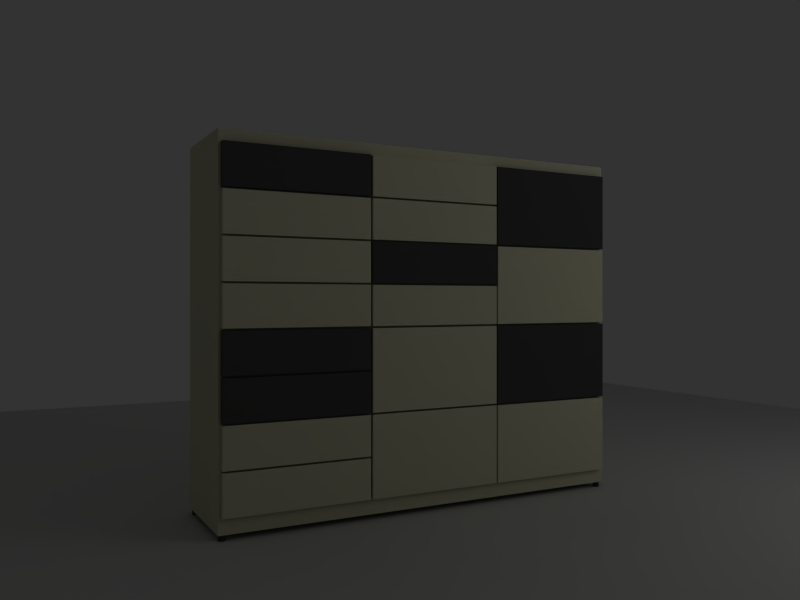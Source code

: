 # Source: office_box.blend  (saved by Blender 2.43.0; exported with 4.5.12 LTS)
import bpy
from mathutils import Matrix  # noqa: F401  (used for matrix-valued properties, if any)

bpy.ops.wm.read_factory_settings(use_empty=True)
scene = bpy.context.scene
scene.name = 'Scene'

# ---- collections
col_collection_1 = bpy.data.collections.new('Collection 1'); scene.collection.children.link(col_collection_1)
col_collection_5 = bpy.data.collections.new('Collection 5'); scene.collection.children.link(col_collection_5)
col_collection_5.hide_render = True
col_collection_5.hide_viewport = True

# ---- materials (node trees are filled in below, after node groups)
mat_emit = bpy.data.materials.new('emit')
mat_emit.alpha_threshold = 0.0
mat_emit.diffuse_color = (1.0, 1.0, 1.0, 1.0)
mat_emit.roughness = 0.5
mat_emit.specular_intensity = 0.0
mat_emit.line_color = (0.0, 0.0, 0.0, 1.0)
mat_armario_beige_001 = bpy.data.materials.new('armario_beige.001')
mat_armario_beige_001.alpha_threshold = 0.0
mat_armario_beige_001.preview_render_type = 'FLAT'
mat_armario_beige_001.diffuse_color = (0.851, 0.848, 0.7107, 1.0)
mat_armario_beige_001.roughness = 0.5
mat_armario_beige_001.specular_intensity = 1.13
mat_armario_beige_001.line_color = (0.0, 0.0, 0.0, 1.0)
mat_plastico_negro_002 = bpy.data.materials.new('plastico_negro.002')
mat_plastico_negro_002.alpha_threshold = 0.0
mat_plastico_negro_002.diffuse_color = (0.1828, 0.1828, 0.1828, 1.0)
mat_plastico_negro_002.roughness = 0.5
mat_plastico_negro_002.specular_intensity = 0.252
mat_plastico_negro_002.line_color = (0.0, 0.0, 0.0, 1.0)
mat_taronja = bpy.data.materials.new('taronja')
mat_taronja.alpha_threshold = 0.0
mat_taronja.preview_render_type = 'FLAT'
mat_taronja.diffuse_color = (0.2294, 0.2294, 0.2294, 1.0)
mat_taronja.roughness = 0.5
mat_taronja.specular_intensity = 1.536
mat_taronja.line_color = (0.0, 0.0, 0.0, 1.0)
mat_cristal_limpio = bpy.data.materials.new('cristal_limpio')
mat_cristal_limpio.alpha_threshold = 0.0
mat_cristal_limpio.preview_render_type = 'FLAT'
mat_cristal_limpio.diffuse_color = (0.0, 0.0, 0.0, 1.0)
mat_cristal_limpio.roughness = 0.5
mat_cristal_limpio.specular_intensity = 0.2131
mat_alumain = bpy.data.materials.new('alumain')
mat_alumain.alpha_threshold = 0.0
mat_alumain.preview_render_type = 'FLAT'
mat_alumain.diffuse_color = (0.7065, 0.7065, 0.7065, 1.0)
mat_alumain.roughness = 0.5
mat_alumain.specular_intensity = 0.8273
mat_alumain.line_color = (0.0, 0.0, 0.0, 1.0)

# ---- material node trees

# ---- world
world_world = bpy.data.worlds.new('World'); scene.world = world_world
world_world.color = (0.1988, 0.1988, 0.1988)
world_world.use_sun_shadow = False
world_world.sun_shadow_jitter_overblur = 0.0
world_world.cycles.sampling_method = 'MANUAL'
world_world.cycles.sample_map_resolution = 256

# ---- cameras
cam_camera_005 = bpy.data.cameras.new('Camera.005')
cam_camera_005.passepartout_alpha = 0.2
cam_camera_005.clip_end = 100.0
cam_camera_005.lens = 35.0
cam_camera_005.show_passepartout = False
cam_camera_005.show_safe_areas = True
cam_camera_005.dof.focus_distance = 0.0
cam_camera_005.dof.aperture_fstop = 128.0

# ---- lights
light_lamp_014 = bpy.data.lights.new('Lamp.014', 'POINT')
light_lamp_014.transmission_factor = 0.0
light_lamp_014.energy = 50.0
light_lamp_014.shadow_buffer_clip_start = 0.5
light_lamp_014.shadow_soft_size = 1.0
light_lamp_014.shadow_maximum_resolution = 0.006
light_lamp_014.use_absolute_resolution = True
light_lamp_014.cycles.use_multiple_importance_sampling = False

# ---- meshes
me_plane_026 = bpy.data.meshes.new('Plane.026')
me_plane_026.from_pydata([(1.698, 1.698, 4.425e-15), (1.698, -1.698, 1.485e-07), (-1.698, -1.698, -2.213e-14), (-1.698, 1.698, -1.485e-07), (-1.091e-08, -1.698, 0.2497), (1.698, -2.275e-07, 0.2497), (3.467e-07, 1.698, 0.2497), (-1.698, 3.685e-07, 0.2497), (1.566e-07, 8.186e-08, 0.5092), (0.8492, -1.698, 0.1144), (-0.8492, -1.698, 0.1144), (1.698, 0.8492, 0.1144), (1.698, -0.8492, 0.1144), (0.8492, 1.698, 0.1144), (-0.8492, 1.698, 0.1144), (-1.698, -0.8492, 0.1144), (-1.698, 0.8492, 0.1144), (0.8492, -6.937e-08, 0.4583), (6.937e-08, -0.8492, 0.4583), (-0.8492, 2.287e-07, 0.4583), (2.482e-07, 0.8492, 0.4583), (0.8492, -0.8492, 0.401), (-0.8492, -0.8492, 0.401), (0.8492, 0.8492, 0.401), (-0.8492, 0.8492, 0.401)], [], [(9, 21, 12, 1), (4, 18, 21, 9), (21, 17, 5, 12), (18, 8, 17, 21), (10, 22, 18, 4), (2, 15, 22, 10), (22, 19, 8, 18), (15, 7, 19, 22), (17, 23, 11, 5), (8, 20, 23, 17), (0, 11, 23, 13), (20, 6, 13, 23), (19, 24, 20, 8), (7, 16, 24, 19), (24, 14, 6, 20), (16, 3, 14, 24)])
me_plane_026.materials.append(mat_emit)
me_plane_026.use_remesh_preserve_volume = False
me_plane_026.use_remesh_preserve_attributes = False
me_plane_026.use_mirror_vertex_groups = False
me_plane_026.update()
me_plane_010 = bpy.data.meshes.new('Plane.010')
me_plane_010.from_pydata([(47.83, 47.83, 0.0), (47.83, -47.83, 0.0), (-47.83, -47.83, 0.0), (-47.83, 47.83, 0.0)], [], [(0, 3, 2, 1)])
me_plane_010.use_remesh_preserve_volume = False
me_plane_010.use_remesh_preserve_attributes = False
me_plane_010.use_mirror_vertex_groups = False
me_plane_010.update()
me_cube_161 = bpy.data.meshes.new('Cube.161')
me_cube_161.from_pydata([(-0.9663, -0.6773, -0.009141), (-0.9628, -0.6773, -0.01435), (-0.9616, -0.6773, -0.0205), (-0.9628, -0.6773, -0.02665), (-0.9663, -0.6773, -0.03187), (-0.9715, -0.6773, -0.03535), (-0.9777, -0.6773, -0.03657), (-0.9838, -0.6773, -0.03535), (-0.989, -0.6773, -0.03187), (-0.9925, -0.6773, -0.02665), (-0.9938, -0.6773, -0.0205), (-0.9925, -0.6773, -0.01435), (-0.989, -0.6773, -0.009141), (-0.9838, -0.6773, -0.005658), (-0.9777, -0.6773, -0.004435), (-0.9715, -0.6773, -0.005658), (-0.9663, -0.6449, -0.009141), (-0.9628, -0.6449, -0.01435), (-0.9616, -0.6449, -0.0205), (-0.9628, -0.6449, -0.02665), (-0.9663, -0.6449, -0.03187), (-0.9715, -0.6449, -0.03535), (-0.9777, -0.6449, -0.03657), (-0.9838, -0.6449, -0.03535), (-0.989, -0.6449, -0.03187), (-0.9925, -0.6449, -0.02665), (-0.9938, -0.6449, -0.0205), (-0.9925, -0.6449, -0.01435), (-0.989, -0.6449, -0.009141), (-0.9838, -0.6449, -0.005658), (-0.9777, -0.6449, -0.004435), (-0.9715, -0.6449, -0.005658), (1.091, -0.6449, -0.005658), (1.097, -0.6449, -0.004435), (1.103, -0.6449, -0.005658), (1.109, -0.6449, -0.009141), (1.112, -0.6449, -0.01435), (1.113, -0.6449, -0.0205), (1.112, -0.6449, -0.02665), (1.109, -0.6449, -0.03187), (1.103, -0.6449, -0.03535), (1.097, -0.6449, -0.03657), (1.091, -0.6449, -0.03535), (1.086, -0.6449, -0.03187), (1.082, -0.6449, -0.02665), (1.081, -0.6449, -0.0205), (1.082, -0.6449, -0.01435), (1.086, -0.6449, -0.009141), (1.091, -0.6773, -0.005658), (1.097, -0.6773, -0.004435), (1.103, -0.6773, -0.005658), (1.109, -0.6773, -0.009141), (1.112, -0.6773, -0.01435), (1.113, -0.6773, -0.0205), (1.112, -0.6773, -0.02665), (1.109, -0.6773, -0.03187), (1.103, -0.6773, -0.03535), (1.097, -0.6773, -0.03657), (1.091, -0.6773, -0.03535), (1.086, -0.6773, -0.03187), (1.082, -0.6773, -0.02665), (1.081, -0.6773, -0.0205), (1.082, -0.6773, -0.01435), (1.086, -0.6773, -0.009141), (1.086, -0.6773, -0.4976), (1.082, -0.6773, -0.4924), (1.081, -0.6773, -0.4863), (1.082, -0.6773, -0.4801), (1.086, -0.6773, -0.4749), (1.091, -0.6773, -0.4714), (1.097, -0.6773, -0.4702), (1.103, -0.6773, -0.4714), (1.109, -0.6773, -0.4749), (1.112, -0.6773, -0.4801), (1.113, -0.6773, -0.4863), (1.112, -0.6773, -0.4924), (1.109, -0.6773, -0.4976), (1.103, -0.6773, -0.5011), (1.097, -0.6773, -0.5023), (1.091, -0.6773, -0.5011), (1.086, -0.6449, -0.4976), (1.082, -0.6449, -0.4924), (1.081, -0.6449, -0.4863), (1.082, -0.6449, -0.4801), (1.086, -0.6449, -0.4749), (1.091, -0.6449, -0.4714), (1.097, -0.6449, -0.4702), (1.103, -0.6449, -0.4714), (1.109, -0.6449, -0.4749), (1.112, -0.6449, -0.4801), (1.113, -0.6449, -0.4863), (1.112, -0.6449, -0.4924), (1.109, -0.6449, -0.4976), (1.103, -0.6449, -0.5011), (1.097, -0.6449, -0.5023), (1.091, -0.6449, -0.5011), (-0.9715, -0.6449, -0.5011), (-0.9777, -0.6449, -0.5023), (-0.9838, -0.6449, -0.5011), (-0.989, -0.6449, -0.4976), (-0.9925, -0.6449, -0.4924), (-0.9938, -0.6449, -0.4863), (-0.9925, -0.6449, -0.4801), (-0.989, -0.6449, -0.4749), (-0.9838, -0.6449, -0.4714), (-0.9777, -0.6449, -0.4702), (-0.9715, -0.6449, -0.4714), (-0.9663, -0.6449, -0.4749), (-0.9628, -0.6449, -0.4801), (-0.9616, -0.6449, -0.4863), (-0.9628, -0.6449, -0.4924), (-0.9663, -0.6449, -0.4976), (-0.9715, -0.6773, -0.5011), (-0.9777, -0.6773, -0.5023), (-0.9838, -0.6773, -0.5011), (-0.989, -0.6773, -0.4976), (-0.9925, -0.6773, -0.4924), (-0.9938, -0.6773, -0.4863), (-0.9925, -0.6773, -0.4801), (-0.989, -0.6773, -0.4749), (-0.9838, -0.6773, -0.4714), (-0.9777, -0.6773, -0.4702), (-0.9715, -0.6773, -0.4714), (-0.9663, -0.6773, -0.4749), (-0.9628, -0.6773, -0.4801), (-0.9616, -0.6773, -0.4863), (-0.9628, -0.6773, -0.4924), (-0.9663, -0.6773, -0.4976), (1.118, 1.07, -0.5069), (1.118, -0.6511, -0.5069), (-0.998, -0.6511, -0.5069), (-0.998, 1.07, -0.5069), (1.118, 1.07, 0.0001837), (-0.998, 1.07, 0.0001837), (-0.998, -0.6511, 0.0001837), (1.118, -0.6511, 0.0001837), (1.12, 1.07, -0.505), (1.12, 1.07, -0.001769), (1.12, -0.6511, -0.001769), (1.12, -0.6511, -0.505), (1.118, -0.6531, -0.505), (1.118, -0.6531, -0.001769), (-0.998, -0.6531, -0.001769), (-0.998, -0.6531, -0.505), (-1.0, -0.6511, -0.505), (-1.0, -0.6511, -0.001769), (-1.0, 1.07, -0.001769), (-1.0, 1.07, -0.505), (1.118, 1.072, -0.001769), (1.118, 1.072, -0.505), (-0.998, 1.072, -0.505), (-0.998, 1.072, -0.001769), (-0.9856, -0.5751, 0.001052), (-0.9856, -0.3865, 0.001052), (-0.2971, -0.3865, 0.001052), (-0.2971, -0.5751, 0.001052), (-0.2971, -0.3865, 0.02808), (-0.9856, -0.3865, 0.02808), (-0.9856, -0.5751, 0.02808), (-0.2971, -0.5751, 0.02808), (-0.2952, -0.3865, 0.003005), (-0.2952, -0.3865, 0.02613), (-0.2952, -0.5751, 0.02613), (-0.2952, -0.5751, 0.003005), (-0.2971, -0.577, 0.003005), (-0.2971, -0.577, 0.02613), (-0.9856, -0.577, 0.02613), (-0.9856, -0.577, 0.003005), (-0.9875, -0.5751, 0.003005), (-0.9875, -0.5751, 0.02613), (-0.9875, -0.3865, 0.02613), (-0.9875, -0.3865, 0.003005), (-0.9856, -0.3846, 0.003005), (-0.9856, -0.3846, 0.02613), (-0.2971, -0.3846, 0.02613), (-0.2971, -0.3846, 0.003005), (-0.9856, -0.1846, 0.003005), (-0.9856, -0.1846, 0.02613), (-0.2971, -0.1846, 0.02613), (-0.2971, -0.1846, 0.003005), (-0.9875, -0.3751, 0.003005), (-0.9875, -0.3751, 0.02613), (-0.9875, -0.1866, 0.02613), (-0.9875, -0.1866, 0.003005), (-0.2971, -0.3771, 0.003005), (-0.2971, -0.3771, 0.02613), (-0.9856, -0.3771, 0.02613), (-0.9856, -0.3771, 0.003005), (-0.2952, -0.1866, 0.003005), (-0.2952, -0.1866, 0.02613), (-0.2952, -0.3751, 0.02613), (-0.2952, -0.3751, 0.003005), (-0.2971, -0.1866, 0.02808), (-0.9856, -0.1866, 0.02808), (-0.9856, -0.3751, 0.02808), (-0.2971, -0.3751, 0.02808), (-0.9856, -0.3751, 0.001052), (-0.9856, -0.1866, 0.001052), (-0.2971, -0.1866, 0.001052), (-0.2971, -0.3751, 0.001052), (-0.9856, 0.0247, 0.001052), (-0.9856, 0.2133, 0.001052), (-0.2971, 0.2133, 0.001052), (-0.2971, 0.0247, 0.001052), (-0.2971, 0.2133, 0.02808), (-0.9856, 0.2133, 0.02808), (-0.9856, 0.0247, 0.02808), (-0.2971, 0.0247, 0.02808), (-0.2952, 0.2133, 0.003005), (-0.2952, 0.2133, 0.02613), (-0.2952, 0.0247, 0.02613), (-0.2952, 0.0247, 0.003005), (-0.2971, 0.02275, 0.003005), (-0.2971, 0.02275, 0.02613), (-0.9856, 0.02275, 0.02613), (-0.9856, 0.02275, 0.003005), (-0.9875, 0.0247, 0.003005), (-0.9875, 0.0247, 0.02613), (-0.9875, 0.2133, 0.02613), (-0.9875, 0.2133, 0.003005), (-0.9856, 0.2152, 0.003005), (-0.9856, 0.2152, 0.02613), (-0.2971, 0.2152, 0.02613), (-0.2971, 0.2152, 0.003005), (-0.9856, 0.01529, 0.003005), (-0.9856, 0.01529, 0.02613), (-0.2971, 0.01529, 0.02613), (-0.2971, 0.01529, 0.003005), (-0.9875, -0.1752, 0.003005), (-0.9875, -0.1752, 0.02613), (-0.9875, 0.01334, 0.02613), (-0.9875, 0.01334, 0.003005), (-0.2971, -0.1772, 0.003005), (-0.2971, -0.1772, 0.02613), (-0.9856, -0.1772, 0.02613), (-0.9856, -0.1772, 0.003005), (-0.2952, 0.01334, 0.003005), (-0.2952, 0.01334, 0.02613), (-0.2952, -0.1752, 0.02613), (-0.2952, -0.1752, 0.003005), (-0.2971, 0.01334, 0.02808), (-0.9856, 0.01334, 0.02808), (-0.9856, -0.1752, 0.02808), (-0.2971, -0.1752, 0.02808), (-0.9856, -0.1752, 0.001052), (-0.9856, 0.01334, 0.001052), (-0.2971, 0.01334, 0.001052), (-0.2971, -0.1752, 0.001052), (-0.9856, 0.6246, 0.001052), (-0.9856, 0.8132, 0.001052), (-0.2971, 0.8132, 0.001052), (-0.2971, 0.6246, 0.001052), (-0.2971, 0.8132, 0.02808), (-0.9856, 0.8132, 0.02808), (-0.9856, 0.6246, 0.02808), (-0.2971, 0.6246, 0.02808), (-0.2952, 0.8132, 0.003005), (-0.2952, 0.8132, 0.02613), (-0.2952, 0.6246, 0.02613), (-0.2952, 0.6246, 0.003005), (-0.2971, 0.6226, 0.003005), (-0.2971, 0.6226, 0.02613), (-0.9856, 0.6226, 0.02613), (-0.9856, 0.6226, 0.003005), (-0.9875, 0.6246, 0.003005), (-0.9875, 0.6246, 0.02613), (-0.9875, 0.8132, 0.02613), (-0.9875, 0.8132, 0.003005), (-0.9856, 0.8151, 0.003005), (-0.9856, 0.8151, 0.02613), (-0.2971, 0.8151, 0.02613), (-0.2971, 0.8151, 0.003005), (-0.9856, 1.015, 0.003005), (-0.9856, 1.015, 0.02613), (-0.2971, 1.015, 0.02613), (-0.2971, 1.015, 0.003005), (-0.9875, 0.8245, 0.003005), (-0.9875, 0.8245, 0.02613), (-0.9875, 1.013, 0.02613), (-0.9875, 1.013, 0.003005), (-0.2971, 0.8226, 0.003005), (-0.2971, 0.8226, 0.02613), (-0.9856, 0.8226, 0.02613), (-0.9856, 0.8226, 0.003005), (-0.2952, 1.013, 0.003005), (-0.2952, 1.013, 0.02613), (-0.2952, 0.8245, 0.02613), (-0.2952, 0.8245, 0.003005), (-0.2971, 1.013, 0.02808), (-0.9856, 1.013, 0.02808), (-0.9856, 0.8245, 0.02808), (-0.2971, 0.8245, 0.02808), (-0.9856, 0.8245, 0.001052), (-0.9856, 1.013, 0.001052), (-0.2971, 1.013, 0.001052), (-0.2971, 0.8245, 0.001052), (-0.9856, 0.4247, 0.001052), (-0.9856, 0.6133, 0.001052), (-0.2971, 0.6133, 0.001052), (-0.2971, 0.4247, 0.001052), (-0.2971, 0.6133, 0.02808), (-0.9856, 0.6133, 0.02808), (-0.9856, 0.4247, 0.02808), (-0.2971, 0.4247, 0.02808), (-0.2952, 0.6133, 0.003005), (-0.2952, 0.6133, 0.02613), (-0.2952, 0.4247, 0.02613), (-0.2952, 0.4247, 0.003005), (-0.2971, 0.4227, 0.003005), (-0.2971, 0.4227, 0.02613), (-0.9856, 0.4227, 0.02613), (-0.9856, 0.4227, 0.003005), (-0.9875, 0.4247, 0.003005), (-0.9875, 0.4247, 0.02613), (-0.9875, 0.6133, 0.02613), (-0.9875, 0.6133, 0.003005), (-0.9856, 0.6152, 0.003005), (-0.9856, 0.6152, 0.02613), (-0.2971, 0.6152, 0.02613), (-0.2971, 0.6152, 0.003005), (-0.9856, 0.4153, 0.003005), (-0.9856, 0.4153, 0.02613), (-0.2971, 0.4153, 0.02613), (-0.2971, 0.4153, 0.003005), (-0.9875, 0.2248, 0.003005), (-0.9875, 0.2248, 0.02613), (-0.9875, 0.4133, 0.02613), (-0.9875, 0.4133, 0.003005), (-0.2971, 0.2228, 0.003005), (-0.2971, 0.2228, 0.02613), (-0.9856, 0.2228, 0.02613), (-0.9856, 0.2228, 0.003005), (-0.2952, 0.4133, 0.003005), (-0.2952, 0.4133, 0.02613), (-0.2952, 0.2248, 0.02613), (-0.2952, 0.2248, 0.003005), (-0.2971, 0.4133, 0.02808), (-0.9856, 0.4133, 0.02808), (-0.9856, 0.2248, 0.02808), (-0.2971, 0.2248, 0.02808), (-0.9856, 0.2248, 0.001052), (-0.9856, 0.4133, 0.001052), (-0.2971, 0.4133, 0.001052), (-0.2971, 0.2248, 0.001052), (-0.2843, -0.1849, 0.003005), (-0.2843, -0.1849, 0.02613), (0.4041, -0.1849, 0.02613), (0.4041, -0.1849, 0.003005), (-0.2862, -0.5751, 0.003005), (-0.2862, -0.5751, 0.02613), (-0.2862, -0.1869, 0.02613), (-0.2862, -0.1869, 0.003005), (0.4041, -0.577, 0.003005), (0.4041, -0.577, 0.02613), (-0.2843, -0.577, 0.02613), (-0.2843, -0.577, 0.003005), (0.4061, -0.1869, 0.003005), (0.4061, -0.1869, 0.02613), (0.4061, -0.5751, 0.02613), (0.4061, -0.5751, 0.003005), (0.4041, -0.1869, 0.02808), (-0.2843, -0.1869, 0.02808), (-0.2843, -0.5751, 0.02808), (0.4041, -0.5751, 0.02808), (-0.2843, -0.5751, 0.001052), (-0.2843, -0.1869, 0.001052), (0.4041, -0.1869, 0.001052), (0.4041, -0.5751, 0.001052), (-0.2843, -0.1753, 0.001052), (-0.2843, 0.2129, 0.001052), (0.4041, 0.2129, 0.001052), (0.4041, -0.1753, 0.001052), (0.4041, 0.2129, 0.02808), (-0.2843, 0.2129, 0.02808), (-0.2843, -0.1753, 0.02808), (0.4041, -0.1753, 0.02808), (0.4061, 0.2129, 0.003005), (0.4061, 0.2129, 0.02613), (0.4061, -0.1753, 0.02613), (0.4061, -0.1753, 0.003005), (0.4041, -0.1773, 0.003005), (0.4041, -0.1773, 0.02613), (-0.2843, -0.1773, 0.02613), (-0.2843, -0.1773, 0.003005), (-0.2862, -0.1753, 0.003005), (-0.2862, -0.1753, 0.02613), (-0.2862, 0.2129, 0.02613), (-0.2862, 0.2129, 0.003005), (-0.2843, 0.2148, 0.003005), (-0.2843, 0.2148, 0.02613), (0.4041, 0.2148, 0.02613), (0.4041, 0.2148, 0.003005), (-0.2843, 0.2248, 0.001052), (-0.2843, 0.4133, 0.001052), (0.4041, 0.4133, 0.001052), (0.4041, 0.2248, 0.001052), (0.4041, 0.4133, 0.02808), (-0.2843, 0.4133, 0.02808), (-0.2843, 0.2248, 0.02808), (0.4041, 0.2248, 0.02808), (0.4061, 0.4133, 0.003005), (0.4061, 0.4133, 0.02613), (0.4061, 0.2248, 0.02613), (0.4061, 0.2248, 0.003005), (0.4041, 0.2228, 0.003005), (0.4041, 0.2228, 0.02613), (-0.2843, 0.2228, 0.02613), (-0.2843, 0.2228, 0.003005), (-0.2863, 0.2248, 0.003005), (-0.2863, 0.2248, 0.02613), (-0.2863, 0.4133, 0.02613), (-0.2863, 0.4133, 0.003005), (-0.2843, 0.4153, 0.003005), (-0.2843, 0.4153, 0.02613), (0.4041, 0.4153, 0.02613), (0.4041, 0.4153, 0.003005), (-0.2843, 0.6152, 0.003005), (-0.2843, 0.6152, 0.02613), (0.4041, 0.6152, 0.02613), (0.4041, 0.6152, 0.003005), (-0.2863, 0.4247, 0.003005), (-0.2863, 0.4247, 0.02613), (-0.2863, 0.6133, 0.02613), (-0.2863, 0.6133, 0.003005), (0.4041, 0.4227, 0.003005), (0.4041, 0.4227, 0.02613), (-0.2843, 0.4227, 0.02613), (-0.2843, 0.4227, 0.003005), (0.4061, 0.6133, 0.003005), (0.4061, 0.6133, 0.02613), (0.4061, 0.4247, 0.02613), (0.4061, 0.4247, 0.003005), (0.4041, 0.6133, 0.02808), (-0.2843, 0.6133, 0.02808), (-0.2843, 0.4247, 0.02808), (0.4041, 0.4247, 0.02808), (-0.2843, 0.4247, 0.001052), (-0.2843, 0.6133, 0.001052), (0.4041, 0.6133, 0.001052), (0.4041, 0.4247, 0.001052), (-0.2843, 0.8245, 0.001052), (-0.2843, 1.013, 0.001052), (0.4041, 1.013, 0.001052), (0.4041, 0.8245, 0.001052), (0.4041, 1.013, 0.02808), (-0.2843, 1.013, 0.02808), (-0.2843, 0.8245, 0.02808), (0.4041, 0.8245, 0.02808), (0.4061, 1.013, 0.003005), (0.4061, 1.013, 0.02613), (0.4061, 0.8245, 0.02613), (0.4061, 0.8245, 0.003005), (0.4041, 0.8226, 0.003005), (0.4041, 0.8226, 0.02613), (-0.2843, 0.8226, 0.02613), (-0.2843, 0.8226, 0.003005), (-0.2863, 0.8245, 0.003005), (-0.2863, 0.8245, 0.02613), (-0.2863, 1.013, 0.02613), (-0.2863, 1.013, 0.003005), (-0.2843, 1.015, 0.003005), (-0.2843, 1.015, 0.02613), (0.4041, 1.015, 0.02613), (0.4041, 1.015, 0.003005), (-0.2843, 0.8151, 0.003005), (-0.2843, 0.8151, 0.02613), (0.4041, 0.8151, 0.02613), (0.4041, 0.8151, 0.003005), (-0.2863, 0.6246, 0.003005), (-0.2863, 0.6246, 0.02613), (-0.2863, 0.8132, 0.02613), (-0.2863, 0.8132, 0.003005), (0.4041, 0.6226, 0.003005), (0.4041, 0.6226, 0.02613), (-0.2843, 0.6226, 0.02613), (-0.2843, 0.6226, 0.003005), (0.4061, 0.8132, 0.003005), (0.4061, 0.8132, 0.02613), (0.4061, 0.6246, 0.02613), (0.4061, 0.6246, 0.003005), (0.4041, 0.8132, 0.02808), (-0.2843, 0.8132, 0.02808), (-0.2843, 0.6246, 0.02808), (0.4041, 0.6246, 0.02808), (-0.2843, 0.6246, 0.001052), (-0.2843, 0.8132, 0.001052), (0.4041, 0.8132, 0.001052), (0.4041, 0.6246, 0.001052), (0.4144, 0.2148, 0.003005), (0.4144, 0.2148, 0.02613), (1.103, 0.2148, 0.02613), (1.103, 0.2148, 0.003005), (0.4124, -0.1753, 0.003005), (0.4124, -0.1753, 0.02613), (0.4124, 0.2129, 0.02613), (0.4124, 0.2129, 0.003005), (1.103, -0.1773, 0.003005), (1.103, -0.1773, 0.02613), (0.4144, -0.1773, 0.02613), (0.4144, -0.1773, 0.003005), (1.105, 0.2129, 0.003005), (1.105, 0.2129, 0.02613), (1.105, -0.1753, 0.02613), (1.105, -0.1753, 0.003005), (1.103, 0.2129, 0.02808), (0.4144, 0.2129, 0.02808), (0.4144, -0.1753, 0.02808), (1.103, -0.1753, 0.02808), (0.4144, -0.1753, 0.001052), (0.4144, 0.2129, 0.001052), (1.103, 0.2129, 0.001052), (1.103, -0.1753, 0.001052), (0.4144, -0.5751, 0.001052), (0.4144, -0.1869, 0.001052), (1.103, -0.1869, 0.001052), (1.103, -0.5751, 0.001052), (1.103, -0.1869, 0.02808), (0.4144, -0.1869, 0.02808), (0.4144, -0.5751, 0.02808), (1.103, -0.5751, 0.02808), (1.105, -0.1869, 0.003005), (1.105, -0.1869, 0.02613), (1.105, -0.5751, 0.02613), (1.105, -0.5751, 0.003005), (1.103, -0.577, 0.003005), (1.103, -0.577, 0.02613), (0.4144, -0.577, 0.02613), (0.4144, -0.577, 0.003005), (0.4124, -0.5751, 0.003005), (0.4124, -0.5751, 0.02613), (0.4124, -0.1869, 0.02613), (0.4124, -0.1869, 0.003005), (0.4144, -0.1849, 0.003005), (0.4144, -0.1849, 0.02613), (1.103, -0.1849, 0.02613), (1.103, -0.1849, 0.003005), (0.4144, 0.6149, 0.003005), (0.4144, 0.6149, 0.02613), (1.103, 0.6149, 0.02613), (1.103, 0.6149, 0.003005), (0.4124, 0.2247, 0.003005), (0.4124, 0.2247, 0.02613), (0.4124, 0.6129, 0.02613), (0.4124, 0.6129, 0.003005), (1.103, 0.2228, 0.003005), (1.103, 0.2228, 0.02613), (0.4144, 0.2228, 0.02613), (0.4144, 0.2228, 0.003005), (1.105, 0.6129, 0.003005), (1.105, 0.6129, 0.02613), (1.105, 0.2247, 0.02613), (1.105, 0.2247, 0.003005), (1.103, 0.6129, 0.02808), (0.4144, 0.6129, 0.02808), (0.4144, 0.2247, 0.02808), (1.103, 0.2247, 0.02808), (0.4144, 0.2247, 0.001052), (0.4144, 0.6129, 0.001052), (1.103, 0.6129, 0.001052), (1.103, 0.2247, 0.001052), (0.4144, 0.6245, 0.001052), (0.4144, 1.013, 0.001052), (1.103, 1.013, 0.001052), (1.103, 0.6245, 0.001052), (1.103, 1.013, 0.02808), (0.4144, 1.013, 0.02808), (0.4144, 0.6245, 0.02808), (1.103, 0.6245, 0.02808), (1.105, 1.013, 0.003005), (1.105, 1.013, 0.02613), (1.105, 0.6245, 0.02613), (1.105, 0.6245, 0.003005), (1.103, 0.6225, 0.003005), (1.103, 0.6225, 0.02613), (0.4144, 0.6225, 0.02613), (0.4144, 0.6225, 0.003005), (0.4124, 0.6245, 0.003005), (0.4124, 0.6245, 0.02613), (0.4124, 1.013, 0.02613), (0.4124, 1.013, 0.003005), (0.4144, 1.015, 0.003005), (0.4144, 1.015, 0.02613), (1.103, 1.015, 0.02613), (1.103, 1.015, 0.003005)], [], [(0, 1, 17, 16), (1, 2, 18, 17), (2, 3, 19, 18), (3, 4, 20, 19), (4, 5, 21, 20), (5, 6, 22, 21), (6, 7, 23, 22), (7, 8, 24, 23), (8, 9, 25, 24), (9, 10, 26, 25), (10, 11, 27, 26), (11, 12, 28, 27), (12, 13, 29, 28), (13, 14, 30, 29), (14, 15, 31, 30), (15, 0, 16, 31), (6, 5, 8, 7), (5, 4, 9, 8), (4, 3, 10, 9), (3, 2, 11, 10), (2, 1, 12, 11), (1, 0, 13, 12), (0, 15, 14, 13), (63, 50, 49, 48), (62, 51, 50, 63), (61, 52, 51, 62), (60, 53, 52, 61), (59, 54, 53, 60), (58, 55, 54, 59), (57, 56, 55, 58), (48, 32, 47, 63), (49, 33, 32, 48), (50, 34, 33, 49), (51, 35, 34, 50), (52, 36, 35, 51), (53, 37, 36, 52), (54, 38, 37, 53), (55, 39, 38, 54), (56, 40, 39, 55), (57, 41, 40, 56), (58, 42, 41, 57), (59, 43, 42, 58), (60, 44, 43, 59), (61, 45, 44, 60), (62, 46, 45, 61), (63, 47, 46, 62), (64, 65, 81, 80), (65, 66, 82, 81), (66, 67, 83, 82), (67, 68, 84, 83), (68, 69, 85, 84), (69, 70, 86, 85), (70, 71, 87, 86), (71, 72, 88, 87), (72, 73, 89, 88), (73, 74, 90, 89), (74, 75, 91, 90), (75, 76, 92, 91), (76, 77, 93, 92), (77, 78, 94, 93), (78, 79, 95, 94), (79, 64, 80, 95), (70, 69, 72, 71), (69, 68, 73, 72), (68, 67, 74, 73), (67, 66, 75, 74), (66, 65, 76, 75), (65, 64, 77, 76), (64, 79, 78, 77), (127, 114, 113, 112), (126, 115, 114, 127), (125, 116, 115, 126), (124, 117, 116, 125), (123, 118, 117, 124), (122, 119, 118, 123), (121, 120, 119, 122), (112, 96, 111, 127), (113, 97, 96, 112), (114, 98, 97, 113), (115, 99, 98, 114), (116, 100, 99, 115), (117, 101, 100, 116), (118, 102, 101, 117), (119, 103, 102, 118), (120, 104, 103, 119), (121, 105, 104, 120), (122, 106, 105, 121), (123, 107, 106, 122), (124, 108, 107, 123), (125, 109, 108, 124), (126, 110, 109, 125), (127, 111, 110, 126), (128, 129, 130, 131), (132, 133, 134, 135), (136, 137, 138, 139), (140, 141, 142, 143), (144, 145, 146, 147), (148, 149, 150, 151), (152, 153, 154, 155), (156, 157, 158, 159), (160, 161, 162, 163), (164, 165, 166, 167), (168, 169, 170, 171), (172, 173, 174, 175), (176, 177, 178, 179), (180, 181, 182, 183), (184, 185, 186, 187), (188, 189, 190, 191), (192, 193, 194, 195), (196, 197, 198, 199), (200, 201, 202, 203), (204, 205, 206, 207), (208, 209, 210, 211), (212, 213, 214, 215), (216, 217, 218, 219), (220, 221, 222, 223), (224, 225, 226, 227), (228, 229, 230, 231), (232, 233, 234, 235), (236, 237, 238, 239), (240, 241, 242, 243), (244, 245, 246, 247), (248, 249, 250, 251), (252, 253, 254, 255), (256, 257, 258, 259), (260, 261, 262, 263), (264, 265, 266, 267), (268, 269, 270, 271), (272, 273, 274, 275), (276, 277, 278, 279), (280, 281, 282, 283), (284, 285, 286, 287), (288, 289, 290, 291), (292, 293, 294, 295), (296, 297, 298, 299), (300, 301, 302, 303), (304, 305, 306, 307), (308, 309, 310, 311), (312, 313, 314, 315), (316, 317, 318, 319), (320, 321, 322, 323), (324, 325, 326, 327), (328, 329, 330, 331), (332, 333, 334, 335), (336, 337, 338, 339), (340, 341, 342, 343), (344, 345, 346, 347), (348, 349, 350, 351), (352, 353, 354, 355), (356, 357, 358, 359), (360, 361, 362, 363), (364, 365, 366, 367), (368, 369, 370, 371), (372, 373, 374, 375), (376, 377, 378, 379), (380, 381, 382, 383), (384, 385, 386, 387), (388, 389, 390, 391), (392, 393, 394, 395), (396, 397, 398, 399), (400, 401, 402, 403), (404, 405, 406, 407), (408, 409, 410, 411), (412, 413, 414, 415), (416, 417, 418, 419), (420, 421, 422, 423), (424, 425, 426, 427), (428, 429, 430, 431), (432, 433, 434, 435), (436, 437, 438, 439), (440, 441, 442, 443), (444, 445, 446, 447), (448, 449, 450, 451), (452, 453, 454, 455), (456, 457, 458, 459), (460, 461, 462, 463), (464, 465, 466, 467), (468, 469, 470, 471), (472, 473, 474, 475), (476, 477, 478, 479), (480, 481, 482, 483), (484, 485, 486, 487), (488, 489, 490, 491), (492, 493, 494, 495), (496, 497, 498, 499), (500, 501, 502, 503), (504, 505, 506, 507), (508, 509, 510, 511), (512, 513, 514, 515), (516, 517, 518, 519), (520, 521, 522, 523), (524, 525, 526, 527), (528, 529, 530, 531), (532, 533, 534, 535), (536, 537, 538, 539), (540, 541, 542, 543), (544, 545, 546, 547), (548, 549, 550, 551), (552, 553, 554, 555), (556, 557, 558, 559), (560, 561, 562, 563), (564, 565, 566, 567), (568, 569, 570, 571), (572, 573, 574, 575), (576, 577, 578, 579), (580, 581, 582, 583), (129, 128, 136, 139), (129, 140, 143, 130), (130, 144, 147, 131), (149, 128, 131, 150), (132, 148, 151, 133), (134, 133, 146, 145), (135, 134, 142, 141), (135, 138, 137, 132), (136, 149, 148, 137), (138, 141, 140, 139), (142, 145, 144, 143), (146, 151, 150, 147), (152, 168, 171, 153), (153, 172, 175, 154), (154, 160, 163, 155), (152, 155, 164, 167), (156, 174, 173, 157), (157, 170, 169, 158), (158, 166, 165, 159), (156, 159, 162, 161), (160, 175, 174, 161), (162, 165, 164, 163), (166, 169, 168, 167), (170, 173, 172, 171), (176, 183, 182, 177), (177, 193, 192, 178), (178, 189, 188, 179), (176, 179, 198, 197), (180, 187, 186, 181), (181, 194, 193, 182), (180, 183, 197, 196), (184, 191, 190, 185), (185, 195, 194, 186), (184, 187, 196, 199), (189, 192, 195, 190), (188, 191, 199, 198), (200, 216, 219, 201), (201, 220, 223, 202), (202, 208, 211, 203), (200, 203, 212, 215), (204, 222, 221, 205), (205, 218, 217, 206), (206, 214, 213, 207), (204, 207, 210, 209), (208, 223, 222, 209), (210, 213, 212, 211), (214, 217, 216, 215), (218, 221, 220, 219), (224, 231, 230, 225), (225, 241, 240, 226), (226, 237, 236, 227), (224, 227, 246, 245), (228, 235, 234, 229), (229, 242, 241, 230), (228, 231, 245, 244), (232, 239, 238, 233), (233, 243, 242, 234), (232, 235, 244, 247), (237, 240, 243, 238), (236, 239, 247, 246), (248, 264, 267, 249), (249, 268, 271, 250), (250, 256, 259, 251), (248, 251, 260, 263), (252, 270, 269, 253), (253, 266, 265, 254), (254, 262, 261, 255), (252, 255, 258, 257), (256, 271, 270, 257), (258, 261, 260, 259), (262, 265, 264, 263), (266, 269, 268, 267), (272, 279, 278, 273), (273, 289, 288, 274), (274, 285, 284, 275), (272, 275, 294, 293), (276, 283, 282, 277), (277, 290, 289, 278), (276, 279, 293, 292), (280, 287, 286, 281), (281, 291, 290, 282), (280, 283, 292, 295), (285, 288, 291, 286), (284, 287, 295, 294), (296, 312, 315, 297), (297, 316, 319, 298), (298, 304, 307, 299), (296, 299, 308, 311), (300, 318, 317, 301), (301, 314, 313, 302), (302, 310, 309, 303), (300, 303, 306, 305), (304, 319, 318, 305), (306, 309, 308, 307), (310, 313, 312, 311), (314, 317, 316, 315), (320, 327, 326, 321), (321, 337, 336, 322), (322, 333, 332, 323), (320, 323, 342, 341), (324, 331, 330, 325), (325, 338, 337, 326), (324, 327, 341, 340), (328, 335, 334, 329), (329, 339, 338, 330), (328, 331, 340, 343), (333, 336, 339, 334), (332, 335, 343, 342), (344, 351, 350, 345), (345, 361, 360, 346), (346, 357, 356, 347), (344, 347, 366, 365), (348, 355, 354, 349), (349, 362, 361, 350), (348, 351, 365, 364), (352, 359, 358, 353), (353, 363, 362, 354), (352, 355, 364, 367), (357, 360, 363, 358), (356, 359, 367, 366), (368, 384, 387, 369), (369, 388, 391, 370), (370, 376, 379, 371), (368, 371, 380, 383), (372, 390, 389, 373), (373, 386, 385, 374), (374, 382, 381, 375), (372, 375, 378, 377), (376, 391, 390, 377), (378, 381, 380, 379), (382, 385, 384, 383), (386, 389, 388, 387), (392, 408, 411, 393), (393, 412, 415, 394), (394, 400, 403, 395), (392, 395, 404, 407), (396, 414, 413, 397), (397, 410, 409, 398), (398, 406, 405, 399), (396, 399, 402, 401), (400, 415, 414, 401), (402, 405, 404, 403), (406, 409, 408, 407), (410, 413, 412, 411), (416, 423, 422, 417), (417, 433, 432, 418), (418, 429, 428, 419), (416, 419, 438, 437), (420, 427, 426, 421), (421, 434, 433, 422), (420, 423, 437, 436), (424, 431, 430, 425), (425, 435, 434, 426), (424, 427, 436, 439), (429, 432, 435, 430), (428, 431, 439, 438), (440, 456, 459, 441), (441, 460, 463, 442), (442, 448, 451, 443), (440, 443, 452, 455), (444, 462, 461, 445), (445, 458, 457, 446), (446, 454, 453, 447), (444, 447, 450, 449), (448, 463, 462, 449), (450, 453, 452, 451), (454, 457, 456, 455), (458, 461, 460, 459), (464, 471, 470, 465), (465, 481, 480, 466), (466, 477, 476, 467), (464, 467, 486, 485), (468, 475, 474, 469), (469, 482, 481, 470), (468, 471, 485, 484), (472, 479, 478, 473), (473, 483, 482, 474), (472, 475, 484, 487), (477, 480, 483, 478), (476, 479, 487, 486), (488, 495, 494, 489), (489, 505, 504, 490), (490, 501, 500, 491), (488, 491, 510, 509), (492, 499, 498, 493), (493, 506, 505, 494), (492, 495, 509, 508), (496, 503, 502, 497), (497, 507, 506, 498), (496, 499, 508, 511), (501, 504, 507, 502), (500, 503, 511, 510), (512, 528, 531, 513), (513, 532, 535, 514), (514, 520, 523, 515), (512, 515, 524, 527), (516, 534, 533, 517), (517, 530, 529, 518), (518, 526, 525, 519), (516, 519, 522, 521), (520, 535, 534, 521), (522, 525, 524, 523), (526, 529, 528, 527), (530, 533, 532, 531), (536, 543, 542, 537), (537, 553, 552, 538), (538, 549, 548, 539), (536, 539, 558, 557), (540, 547, 546, 541), (541, 554, 553, 542), (540, 543, 557, 556), (544, 551, 550, 545), (545, 555, 554, 546), (544, 547, 556, 559), (549, 552, 555, 550), (548, 551, 559, 558), (560, 576, 579, 561), (561, 580, 583, 562), (562, 568, 571, 563), (560, 563, 572, 575), (564, 582, 581, 565), (565, 578, 577, 566), (566, 574, 573, 567), (564, 567, 570, 569), (568, 583, 582, 569), (570, 573, 572, 571), (574, 577, 576, 575), (578, 581, 580, 579), (128, 149, 136), (129, 139, 140), (130, 143, 144), (131, 147, 150), (132, 137, 148), (133, 151, 146), (134, 145, 142), (135, 141, 138), (152, 167, 168), (153, 171, 172), (154, 175, 160), (155, 163, 164), (156, 161, 174), (157, 173, 170), (158, 169, 166), (159, 165, 162), (176, 197, 183), (177, 182, 193), (178, 192, 189), (179, 188, 198), (180, 196, 187), (181, 186, 194), (184, 199, 191), (185, 190, 195), (200, 215, 216), (201, 219, 220), (202, 223, 208), (203, 211, 212), (204, 209, 222), (205, 221, 218), (206, 217, 214), (207, 213, 210), (224, 245, 231), (225, 230, 241), (226, 240, 237), (227, 236, 246), (228, 244, 235), (229, 234, 242), (232, 247, 239), (233, 238, 243), (248, 263, 264), (249, 267, 268), (250, 271, 256), (251, 259, 260), (252, 257, 270), (253, 269, 266), (254, 265, 262), (255, 261, 258), (272, 293, 279), (273, 278, 289), (274, 288, 285), (275, 284, 294), (276, 292, 283), (277, 282, 290), (280, 295, 287), (281, 286, 291), (296, 311, 312), (297, 315, 316), (298, 319, 304), (299, 307, 308), (300, 305, 318), (301, 317, 314), (302, 313, 310), (303, 309, 306), (320, 341, 327), (321, 326, 337), (322, 336, 333), (323, 332, 342), (324, 340, 331), (325, 330, 338), (328, 343, 335), (329, 334, 339), (344, 365, 351), (345, 350, 361), (346, 360, 357), (347, 356, 366), (348, 364, 355), (349, 354, 362), (352, 367, 359), (353, 358, 363), (368, 383, 384), (369, 387, 388), (370, 391, 376), (371, 379, 380), (372, 377, 390), (373, 389, 386), (374, 385, 382), (375, 381, 378), (392, 407, 408), (393, 411, 412), (394, 415, 400), (395, 403, 404), (396, 401, 414), (397, 413, 410), (398, 409, 406), (399, 405, 402), (416, 437, 423), (417, 422, 433), (418, 432, 429), (419, 428, 438), (420, 436, 427), (421, 426, 434), (424, 439, 431), (425, 430, 435), (440, 455, 456), (441, 459, 460), (442, 463, 448), (443, 451, 452), (444, 449, 462), (445, 461, 458), (446, 457, 454), (447, 453, 450), (464, 485, 471), (465, 470, 481), (466, 480, 477), (467, 476, 486), (468, 484, 475), (469, 474, 482), (472, 487, 479), (473, 478, 483), (488, 509, 495), (489, 494, 505), (490, 504, 501), (491, 500, 510), (492, 508, 499), (493, 498, 506), (496, 511, 503), (497, 502, 507), (512, 527, 528), (513, 531, 532), (514, 535, 520), (515, 523, 524), (516, 521, 534), (517, 533, 530), (518, 529, 526), (519, 525, 522), (536, 557, 543), (537, 542, 553), (538, 552, 549), (539, 548, 558), (540, 556, 547), (541, 546, 554), (544, 559, 551), (545, 550, 555), (560, 575, 576), (561, 579, 580), (562, 583, 568), (563, 571, 572), (564, 569, 582), (565, 581, 578), (566, 577, 574), (567, 573, 570)])
me_cube_161.polygons.foreach_set('use_smooth', [1, 1, 1, 1, 1, 1, 1, 1, 1, 1, 1, 1, 1, 1, 1, 1, 1, 1, 1, 1, 1, 1, 1, 1, 1, 1, 1, 1, 1, 1, 1, 1, 1, 1, 1, 1, 1, 1, 1, 1, 1, 1, 1, 1, 1, 1, 1, 1, 1, 1, 1, 1, 1, 1, 1, 1, 1, 1, 1, 1, 1, 1, 1, 1, 1, 1, 1, 1, 1, 1, 1, 1, 1, 1, 1, 1, 1, 1, 1, 1, 1, 1, 1, 1, 1, 1, 1, 1, 1, 1, 1, 1, 0, 0, 0, 0, 0, 0, 0, 0, 0, 0, 0, 0, 0, 0, 0, 0, 0, 0, 0, 0, 0, 0, 0, 0, 0, 0, 0, 0, 0, 0, 0, 0, 0, 0, 0, 0, 0, 0, 0, 0, 0, 0, 0, 0, 0, 0, 0, 0, 0, 0, 0, 0, 0, 0, 0, 0, 0, 0, 0, 0, 0, 0, 0, 0, 0, 0, 0, 0, 0, 0, 0, 0, 0, 0, 0, 0, 0, 0, 0, 0, 0, 0, 0, 0, 0, 0, 0, 0, 0, 0, 0, 0, 0, 0, 0, 0, 0, 0, 0, 0, 0, 0, 0, 0, 0, 0, 0, 0, 0, 0, 0, 0, 0, 0, 0, 0, 0, 0, 0, 0, 0, 0, 0, 0, 0, 0, 0, 0, 0, 0, 0, 0, 0, 0, 0, 0, 0, 0, 0, 0, 0, 0, 0, 0, 0, 0, 0, 0, 0, 0, 0, 0, 0, 0, 0, 0, 0, 0, 0, 0, 0, 0, 0, 0, 0, 0, 0, 0, 0, 0, 0, 0, 0, 0, 0, 0, 0, 0, 0, 0, 0, 0, 0, 0, 0, 0, 0, 0, 0, 0, 0, 0, 0, 0, 0, 0, 0, 0, 0, 0, 0, 0, 0, 0, 0, 0, 0, 0, 0, 0, 0, 0, 0, 0, 0, 0, 0, 0, 0, 0, 0, 0, 0, 0, 0, 0, 0, 0, 0, 0, 0, 0, 0, 0, 0, 0, 0, 0, 0, 0, 0, 0, 0, 0, 0, 0, 0, 0, 0, 0, 0, 0, 0, 0, 0, 0, 0, 0, 0, 0, 0, 0, 0, 0, 0, 0, 0, 0, 0, 0, 0, 0, 0, 0, 0, 0, 0, 0, 0, 0, 0, 0, 0, 0, 0, 0, 0, 0, 0, 0, 0, 0, 0, 0, 0, 0, 0, 0, 0, 0, 0, 0, 0, 0, 0, 0, 0, 0, 0, 0, 0, 0, 0, 0, 0, 0, 0, 0, 0, 0, 0, 0, 0, 0, 0, 0, 0, 0, 0, 0, 0, 0, 0, 0, 0, 0, 0, 0, 0, 0, 0, 0, 0, 0, 0, 0, 0, 0, 0, 0, 0, 0, 0, 0, 0, 0, 0, 0, 0, 0, 0, 0, 0, 0, 0, 0, 0, 0, 0, 0, 0, 0, 0, 0, 0, 0, 0, 0, 0, 0, 0, 0, 0, 0, 0, 0, 0, 0, 0, 0, 0, 0, 0, 0, 0, 0, 0, 0, 0, 0, 0, 0, 0, 0, 0, 0, 0, 0, 0, 0, 0, 0, 0, 0, 0, 0, 0, 0, 0, 0, 0, 0, 0, 0, 0, 0, 0, 0, 0, 0, 0, 0, 0, 0, 0, 0, 0, 0, 0, 0, 0, 0, 0, 0, 0, 0, 0, 0, 0, 0, 0, 0, 0, 0, 0, 0, 0, 0, 0, 0, 0, 0, 0, 0, 0, 0, 0, 0, 0, 0, 0, 0, 0, 0, 0, 0, 0, 0, 0, 0, 0, 0, 0, 0, 0, 0, 0, 0, 0, 0, 0, 0, 0, 0])
me_cube_161.polygons.foreach_set('material_index', [1, 1, 1, 1, 1, 1, 1, 1, 1, 1, 1, 1, 1, 1, 1, 1, 1, 1, 1, 1, 1, 1, 1, 1, 1, 1, 1, 1, 1, 1, 1, 1, 1, 1, 1, 1, 1, 1, 1, 1, 1, 1, 1, 1, 1, 1, 1, 1, 1, 1, 1, 1, 1, 1, 1, 1, 1, 1, 1, 1, 1, 1, 1, 1, 1, 1, 1, 1, 1, 1, 1, 1, 1, 1, 1, 1, 1, 1, 1, 1, 1, 1, 1, 1, 1, 1, 1, 1, 1, 1, 1, 1, 0, 0, 0, 0, 0, 0, 0, 0, 0, 0, 0, 0, 0, 0, 0, 0, 0, 0, 2, 2, 2, 2, 2, 2, 2, 2, 2, 2, 2, 2, 0, 0, 0, 0, 0, 0, 2, 2, 2, 2, 2, 2, 0, 0, 0, 0, 0, 0, 0, 0, 0, 0, 0, 0, 0, 0, 0, 0, 0, 0, 0, 0, 0, 0, 0, 0, 0, 0, 0, 0, 0, 0, 2, 2, 2, 2, 2, 2, 0, 0, 0, 0, 0, 0, 0, 0, 0, 0, 0, 0, 2, 2, 2, 2, 2, 2, 0, 0, 0, 0, 0, 0, 0, 0, 0, 0, 0, 0, 2, 2, 2, 2, 2, 2, 0, 0, 0, 0, 0, 0, 0, 0, 0, 0, 0, 0, 0, 0, 0, 0, 0, 0, 0, 0, 0, 0, 0, 0, 0, 0, 0, 0, 0, 0, 0, 0, 0, 0, 0, 0, 2, 2, 2, 2, 2, 2, 2, 2, 2, 2, 2, 2, 2, 2, 2, 2, 2, 2, 2, 2, 2, 2, 2, 2, 0, 0, 0, 0, 0, 0, 0, 0, 0, 0, 0, 0, 2, 2, 2, 2, 2, 2, 2, 2, 2, 2, 2, 2, 0, 0, 0, 0, 0, 0, 0, 0, 0, 0, 0, 0, 0, 0, 0, 0, 0, 0, 0, 0, 0, 0, 0, 0, 0, 0, 0, 0, 0, 0, 0, 0, 0, 0, 0, 0, 0, 0, 0, 0, 0, 0, 0, 0, 0, 0, 0, 0, 0, 0, 0, 0, 0, 0, 0, 0, 0, 0, 0, 0, 2, 2, 2, 2, 2, 2, 2, 2, 2, 2, 2, 2, 0, 0, 0, 0, 0, 0, 0, 0, 0, 0, 0, 0, 0, 0, 0, 0, 0, 0, 0, 0, 0, 0, 0, 0, 2, 2, 2, 2, 2, 2, 2, 2, 2, 2, 2, 2, 0, 0, 0, 0, 0, 0, 0, 0, 0, 0, 0, 0, 0, 0, 0, 0, 0, 0, 0, 0, 0, 0, 0, 0, 2, 2, 2, 2, 2, 2, 2, 2, 2, 2, 2, 2, 0, 0, 0, 0, 0, 0, 0, 0, 0, 0, 0, 0, 0, 0, 0, 0, 0, 0, 0, 0, 0, 0, 0, 0, 2, 2, 2, 2, 2, 2, 2, 2, 2, 2, 2, 2, 2, 2, 2, 2, 0, 0, 0, 0, 0, 0, 0, 0, 2, 2, 2, 2, 2, 2, 2, 2, 0, 0, 0, 0, 0, 0, 0, 0, 0, 0, 0, 0, 0, 0, 0, 0, 0, 0, 0, 0, 0, 0, 0, 0, 0, 0, 0, 0, 0, 0, 0, 0, 0, 0, 0, 0, 0, 0, 0, 0, 2, 2, 2, 2, 2, 2, 2, 2, 0, 0, 0, 0, 0, 0, 0, 0, 0, 0, 0, 0, 0, 0, 0, 0, 2, 2, 2, 2, 2, 2, 2, 2, 0, 0, 0, 0, 0, 0, 0, 0, 0, 0, 0, 0, 0, 0, 0, 0, 2, 2, 2, 2, 2, 2, 2, 2])
_uv = me_cube_161.uv_layers.new(name='UVTex')
_uv.uv.foreach_set('vector', [0.2704, 0.7288, 0.2704, 0.0379, 0.9612, 0.0379, 0.9612, 0.7288, 0.2704, 0.7288, 0.2704, 0.0379, 0.9612, 0.0379, 0.9612, 0.7288, 0.2704, 0.7288, 0.2704, 0.0379, 0.9612, 0.0379, 0.9612, 0.7288, 0.2704, 0.7288, 0.2704, 0.0379, 0.9612, 0.0379, 0.9612, 0.7288, 0.2704, 0.7288, 0.2704, 0.0379, 0.9612, 0.0379, 0.9612, 0.7288, 0.2704, 0.7288, 0.2704, 0.0379, 0.9612, 0.0379, 0.9612, 0.7288, 0.2704, 0.7288, 0.2704, 0.0379, 0.9612, 0.0379, 0.9612, 0.7288, 0.2704, 0.7288, 0.2704, 0.0379, 0.9612, 0.0379, 0.9612, 0.7288, 0.2704, 0.7288, 0.2704, 0.0379, 0.9612, 0.0379, 0.9612, 0.7288, 0.2704, 0.7288, 0.2704, 0.0379, 0.9612, 0.0379, 0.9612, 0.7288, 0.2704, 0.7288, 0.2704, 0.0379, 0.9612, 0.0379, 0.9612, 0.7288, 0.2704, 0.7288, 0.2704, 0.0379, 0.9612, 0.0379, 0.9612, 0.7288, 0.2704, 0.7288, 0.2704, 0.0379, 0.9612, 0.0379, 0.9612, 0.7288, 0.2704, 0.7288, 0.2704, 0.0379, 0.9612, 0.0379, 0.9612, 0.7288, 0.2704, 0.7288, 0.2704, 0.0379, 0.9612, 0.0379, 0.9612, 0.7288, 0.2704, 0.7288, 0.2704, 0.0379, 0.9612, 0.0379, 0.9612, 0.7288, 0.2704, 0.7288, 0.2704, 0.0379, 0.9612, 0.0379, 0.9612, 0.7288, 0.2704, 0.7288, 0.2704, 0.0379, 0.9612, 0.0379, 0.9612, 0.7288, 0.2704, 0.7288, 0.2704, 0.0379, 0.9612, 0.0379, 0.9612, 0.7288, 0.2704, 0.7288, 0.2704, 0.0379, 0.9612, 0.0379, 0.9612, 0.7288, 0.2704, 0.7288, 0.2704, 0.0379, 0.9612, 0.0379, 0.9612, 0.7288, 0.2704, 0.7288, 0.2704, 0.0379, 0.9612, 0.0379, 0.9612, 0.7288, 0.2704, 0.7288, 0.2704, 0.0379, 0.9612, 0.0379, 0.9612, 0.7288, 0.2704, 0.7288, 0.2704, 0.0379, 0.9612, 0.0379, 0.9612, 0.7288, 0.2704, 0.7288, 0.2704, 0.0379, 0.9612, 0.0379, 0.9612, 0.7288, 0.2704, 0.7288, 0.2704, 0.0379, 0.9612, 0.0379, 0.9612, 0.7288, 0.2704, 0.7288, 0.2704, 0.0379, 0.9612, 0.0379, 0.9612, 0.7288, 0.2704, 0.7288, 0.2704, 0.0379, 0.9612, 0.0379, 0.9612, 0.7288, 0.2704, 0.7288, 0.2704, 0.0379, 0.9612, 0.0379, 0.9612, 0.7288, 0.2704, 0.7288, 0.2704, 0.0379, 0.9612, 0.0379, 0.9612, 0.7288, 0.2704, 0.7288, 0.2704, 0.0379, 0.9612, 0.0379, 0.9612, 0.7288, 0.2704, 0.7288, 0.2704, 0.0379, 0.9612, 0.0379, 0.9612, 0.7288, 0.2704, 0.7288, 0.2704, 0.0379, 0.9612, 0.0379, 0.9612, 0.7288, 0.2704, 0.7288, 0.2704, 0.0379, 0.9612, 0.0379, 0.9612, 0.7288, 0.2704, 0.7288, 0.2704, 0.0379, 0.9612, 0.0379, 0.9612, 0.7288, 0.2704, 0.7288, 0.2704, 0.0379, 0.9612, 0.0379, 0.9612, 0.7288, 0.2704, 0.7288, 0.2704, 0.0379, 0.9612, 0.0379, 0.9612, 0.7288, 0.2704, 0.7288, 0.2704, 0.0379, 0.9612, 0.0379, 0.9612, 0.7288, 0.2704, 0.7288, 0.2704, 0.0379, 0.9612, 0.0379, 0.9612, 0.7288, 0.2704, 0.7288, 0.2704, 0.0379, 0.9612, 0.0379, 0.9612, 0.7288, 0.2704, 0.7288, 0.2704, 0.0379, 0.9612, 0.0379, 0.9612, 0.7288, 0.2704, 0.7288, 0.2704, 0.0379, 0.9612, 0.0379, 0.9612, 0.7288, 0.2704, 0.7288, 0.2704, 0.0379, 0.9612, 0.0379, 0.9612, 0.7288, 0.2704, 0.7288, 0.2704, 0.0379, 0.9612, 0.0379, 0.9612, 0.7288, 0.2704, 0.7288, 0.2704, 0.0379, 0.9612, 0.0379, 0.9612, 0.7288, 0.2704, 0.7288, 0.2704, 0.0379, 0.9612, 0.0379, 0.9612, 0.7288, 0.2704, 0.7288, 0.2704, 0.0379, 0.9612, 0.0379, 0.9612, 0.7288, 0.2704, 0.7288, 0.2704, 0.0379, 0.9612, 0.0379, 0.9612, 0.7288, 0.2704, 0.7288, 0.2704, 0.0379, 0.9612, 0.0379, 0.9612, 0.7288, 0.2704, 0.7288, 0.2704, 0.0379, 0.9612, 0.0379, 0.9612, 0.7288, 0.2704, 0.7288, 0.2704, 0.0379, 0.9612, 0.0379, 0.9612, 0.7288, 0.2704, 0.7288, 0.2704, 0.0379, 0.9612, 0.0379, 0.9612, 0.7288, 0.2704, 0.7288, 0.2704, 0.0379, 0.9612, 0.0379, 0.9612, 0.7288, 0.2704, 0.7288, 0.2704, 0.0379, 0.9612, 0.0379, 0.9612, 0.7288, 0.2704, 0.7288, 0.2704, 0.0379, 0.9612, 0.0379, 0.9612, 0.7288, 0.2704, 0.7288, 0.2704, 0.0379, 0.9612, 0.0379, 0.9612, 0.7288, 0.2704, 0.7288, 0.2704, 0.0379, 0.9612, 0.0379, 0.9612, 0.7288, 0.2704, 0.7288, 0.2704, 0.0379, 0.9612, 0.0379, 0.9612, 0.7288, 0.2704, 0.7288, 0.2704, 0.0379, 0.9612, 0.0379, 0.9612, 0.7288, 0.2704, 0.7288, 0.2704, 0.0379, 0.9612, 0.0379, 0.9612, 0.7288, 0.2704, 0.7288, 0.2704, 0.0379, 0.9612, 0.0379, 0.9612, 0.7288, 0.2704, 0.7288, 0.2704, 0.0379, 0.9612, 0.0379, 0.9612, 0.7288, 0.2704, 0.7288, 0.2704, 0.0379, 0.9612, 0.0379, 0.9612, 0.7288, 0.2704, 0.7288, 0.2704, 0.0379, 0.9612, 0.0379, 0.9612, 0.7288, 0.2704, 0.7288, 0.2704, 0.0379, 0.9612, 0.0379, 0.9612, 0.7288, 0.2704, 0.7288, 0.2704, 0.0379, 0.9612, 0.0379, 0.9612, 0.7288, 0.2704, 0.7288, 0.2704, 0.0379, 0.9612, 0.0379, 0.9612, 0.7288, 0.2704, 0.7288, 0.2704, 0.0379, 0.9612, 0.0379, 0.9612, 0.7288, 0.2704, 0.7288, 0.2704, 0.0379, 0.9612, 0.0379, 0.9612, 0.7288, 0.2704, 0.7288, 0.2704, 0.0379, 0.9612, 0.0379, 0.9612, 0.7288, 0.2704, 0.7288, 0.2704, 0.0379, 0.9612, 0.0379, 0.9612, 0.7288, 0.2704, 0.7288, 0.2704, 0.0379, 0.9612, 0.0379, 0.9612, 0.7288, 0.2704, 0.7288, 0.2704, 0.0379, 0.9612, 0.0379, 0.9612, 0.7288, 0.2704, 0.7288, 0.2704, 0.0379, 0.9612, 0.0379, 0.9612, 0.7288, 0.2704, 0.7288, 0.2704, 0.0379, 0.9612, 0.0379, 0.9612, 0.7288, 0.2704, 0.7288, 0.2704, 0.0379, 0.9612, 0.0379, 0.9612, 0.7288, 0.2704, 0.7288, 0.2704, 0.0379, 0.9612, 0.0379, 0.9612, 0.7288, 0.2704, 0.7288, 0.2704, 0.0379, 0.9612, 0.0379, 0.9612, 0.7288, 0.2704, 0.7288, 0.2704, 0.0379, 0.9612, 0.0379, 0.9612, 0.7288, 0.2704, 0.7288, 0.2704, 0.0379, 0.9612, 0.0379, 0.9612, 0.7288, 0.2704, 0.7288, 0.2704, 0.0379, 0.9612, 0.0379, 0.9612, 0.7288, 0.2704, 0.7288, 0.2704, 0.0379, 0.9612, 0.0379, 0.9612, 0.7288, 0.2704, 0.7288, 0.2704, 0.0379, 0.9612, 0.0379, 0.9612, 0.7288, 0.2704, 0.7288, 0.2704, 0.0379, 0.9612, 0.0379, 0.9612, 0.7288, 0.2704, 0.7288, 0.2704, 0.0379, 0.9612, 0.0379, 0.9612, 0.7288, 0.2704, 0.7288, 0.2704, 0.0379, 0.9612, 0.0379, 0.9612, 0.7288, 0.2704, 0.7288, 0.2704, 0.0379, 0.9612, 0.0379, 0.9612, 0.7288, 0.2704, 0.7288, 0.2704, 0.0379, 0.9612, 0.0379, 0.9612, 0.7288, 0.2704, 0.7288, 0.2704, 0.0379, 0.9612, 0.0379, 0.9612, 0.7288, 0.2704, 0.7288, 0.2704, 0.0379, 0.9612, 0.0379, 0.9612, 0.7288, 0.2704, 0.7288, 0.2704, 0.0379, 0.9612, 0.0379, 0.9612, 0.7288, 0.2704, 0.7288, 0.2704, 0.0379, 0.9612, 0.0379, 0.9612, 0.7288, 0.3545, 0.6446, 0.3545, 0.122, 0.8771, 0.122, 0.8771, 0.6446, 0.3628, 0.6363, 0.3628, 0.1304, 0.8687, 0.1304, 0.8687, 0.6363, 0.3448, 0.6035, 0.3448, 0.05105, 0.8972, 0.05105, 0.8972, 0.6035, 0.3505, 0.6487, 0.3505, 0.118, 0.8811, 0.118, 0.8811, 0.6487, 0.3583, 0.6408, 0.3583, 0.1258, 0.8733, 0.1258, 0.8733, 0.6408, 0.3563, 0.6428, 0.3563, 0.1238, 0.8753, 0.1238, 0.8753, 0.6428, 0.2704, 0.7288, 0.2704, 0.0379, 0.9612, 0.0379, 0.9612, 0.7288, 1.21, 0.8723, 0.1153, 0.8723, 0.1153, 0.494, 1.21, 0.494, 0.2704, 0.7288, 0.2704, 0.0379, 0.9612, 0.0379, 0.9612, 0.7288, 0.2704, 0.7288, 0.2704, 0.0379, 0.9612, 0.0379, 0.9612, 0.7288, 0.2704, 0.7288, 0.2704, 0.0379, 0.9612, 0.0379, 0.9612, 0.7288, 0.2704, 0.7288, 0.2704, 0.0379, 0.9612, 0.0379, 0.9612, 0.7288, 0.2704, 0.7288, 0.2704, 0.0379, 0.9612, 0.0379, 0.9612, 0.7288, 0.2704, 0.7288, 0.2704, 0.0379, 0.9612, 0.0379, 0.9612, 0.7288, 0.2704, 0.7288, 0.2704, 0.0379, 0.9612, 0.0379, 0.9612, 0.7288, 0.2704, 0.7288, 0.2704, 0.0379, 0.9612, 0.0379, 0.9612, 0.7288, 1.21, 0.8723, 0.1153, 0.8723, 0.1153, 0.494, 1.21, 0.494, 0.2704, 0.7288, 0.2704, 0.0379, 0.9612, 0.0379, 0.9612, 0.7288, 0.2704, 0.7288, 0.2704, 0.0379, 0.9612, 0.0379, 0.9612, 0.7288, 1.21, 0.8723, 0.1153, 0.8723, 0.1153, 0.494, 1.21, 0.494, 0.2704, 0.7288, 0.2704, 0.0379, 0.9612, 0.0379, 0.9612, 0.7288, 0.2704, 0.7288, 0.2704, 0.0379, 0.9612, 0.0379, 0.9612, 0.7288, 0.2704, 0.7288, 0.2704, 0.0379, 0.9612, 0.0379, 0.9612, 0.7288, 0.2704, 0.7288, 0.2704, 0.0379, 0.9612, 0.0379, 0.9612, 0.7288, 0.2704, 0.7288, 0.2704, 0.0379, 0.9612, 0.0379, 0.9612, 0.7288, 0.2704, 0.7288, 0.2704, 0.0379, 0.9612, 0.0379, 0.9612, 0.7288, 0.2704, 0.7288, 0.2704, 0.0379, 0.9612, 0.0379, 0.9612, 0.7288, 0.2704, 0.7288, 0.2704, 0.0379, 0.9612, 0.0379, 0.9612, 0.7288, 1.21, 0.8723, 0.1153, 0.8723, 0.1153, 0.494, 1.21, 0.494, 0.2704, 0.7288, 0.2704, 0.0379, 0.9612, 0.0379, 0.9612, 0.7288, 0.2704, 0.7288, 0.2704, 0.0379, 0.9612, 0.0379, 0.9612, 0.7288, 1.21, 0.8723, 0.1153, 0.8723, 0.1153, 0.494, 1.21, 0.494, 0.2704, 0.7288, 0.2704, 0.0379, 0.9612, 0.0379, 0.9612, 0.7288, 0.2704, 0.7288, 0.2704, 0.0379, 0.9612, 0.0379, 0.9612, 0.7288, 0.2704, 0.7288, 0.2704, 0.0379, 0.9612, 0.0379, 0.9612, 0.7288, 0.2704, 0.7288, 0.2704, 0.0379, 0.9612, 0.0379, 0.9612, 0.7288, 0.2704, 0.7288, 0.2704, 0.0379, 0.9612, 0.0379, 0.9612, 0.7288, 0.2704, 0.7288, 0.2704, 0.0379, 0.9612, 0.0379, 0.9612, 0.7288, 0.2704, 0.7288, 0.2704, 0.0379, 0.9612, 0.0379, 0.9612, 0.7288, 0.2704, 0.7288, 0.2704, 0.0379, 0.9612, 0.0379, 0.9612, 0.7288, 1.21, 0.8723, 0.1153, 0.8723, 0.1153, 0.494, 1.21, 0.494, 0.2704, 0.7288, 0.2704, 0.0379, 0.9612, 0.0379, 0.9612, 0.7288, 0.2704, 0.7288, 0.2704, 0.0379, 0.9612, 0.0379, 0.9612, 0.7288, 1.21, 0.8723, 0.1153, 0.8723, 0.1153, 0.494, 1.21, 0.494, 0.2704, 0.7288, 0.2704, 0.0379, 0.9612, 0.0379, 0.9612, 0.7288, 0.2704, 0.7288, 0.2704, 0.0379, 0.9612, 0.0379, 0.9612, 0.7288, 0.2704, 0.7288, 0.2704, 0.0379, 0.9612, 0.0379, 0.9612, 0.7288, 0.2704, 0.7288, 0.2704, 0.0379, 0.9612, 0.0379, 0.9612, 0.7288, 0.2704, 0.7288, 0.2704, 0.0379, 0.9612, 0.0379, 0.9612, 0.7288, 0.2704, 0.7288, 0.2704, 0.0379, 0.9612, 0.0379, 0.9612, 0.7288, 0.2704, 0.7288, 0.2704, 0.0379, 0.9612, 0.0379, 0.9612, 0.7288, 0.2704, 0.7288, 0.2704, 0.0379, 0.9612, 0.0379, 0.9612, 0.7288, 1.21, 0.8723, 0.1153, 0.8723, 0.1153, 0.494, 1.21, 0.494, 0.2704, 0.7288, 0.2704, 0.0379, 0.9612, 0.0379, 0.9612, 0.7288, 0.2704, 0.7288, 0.2704, 0.0379, 0.9612, 0.0379, 0.9612, 0.7288, 0.2704, 0.7288, 0.2704, 0.0379, 0.9612, 0.0379, 0.9612, 0.7288, 0.2704, 0.7288, 0.2704, 0.0379, 0.9612, 0.0379, 0.9612, 0.7288, 0.2704, 0.7288, 0.2704, 0.0379, 0.9612, 0.0379, 0.9612, 0.7288, 1.184, 0.8719, 0.1152, 0.8719, 0.1152, 0.1063, 1.184, 0.1063, 0.2704, 0.7288, 0.2704, 0.0379, 0.9612, 0.0379, 0.9612, 0.7288, 0.2704, 0.7288, 0.2704, 0.0379, 0.9612, 0.0379, 0.9612, 0.7288, 1.184, 0.8719, 0.1152, 0.8719, 0.1152, 0.1063, 1.184, 0.1063, 0.2704, 0.7288, 0.2704, 0.0379, 0.9612, 0.0379, 0.9612, 0.7288, 0.2704, 0.7288, 0.2704, 0.0379, 0.9612, 0.0379, 0.9612, 0.7288, 0.2704, 0.7288, 0.2704, 0.0379, 0.9612, 0.0379, 0.9612, 0.7288, 0.2704, 0.7288, 0.2704, 0.0379, 0.9612, 0.0379, 0.9612, 0.7288, 0.2704, 0.7288, 0.2704, 0.0379, 0.9612, 0.0379, 0.9612, 0.7288, 1.21, 0.8723, 0.1153, 0.8723, 0.1153, 0.494, 1.21, 0.494, 0.2704, 0.7288, 0.2704, 0.0379, 0.9612, 0.0379, 0.9612, 0.7288, 0.2704, 0.7288, 0.2704, 0.0379, 0.9612, 0.0379, 0.9612, 0.7288, 0.2704, 0.7288, 0.2704, 0.0379, 0.9612, 0.0379, 0.9612, 0.7288, 0.2704, 0.7288, 0.2704, 0.0379, 0.9612, 0.0379, 0.9612, 0.7288, 0.2704, 0.7288, 0.2704, 0.0379, 0.9612, 0.0379, 0.9612, 0.7288, 0.2704, 0.7288, 0.2704, 0.0379, 0.9612, 0.0379, 0.9612, 0.7288, 0.2704, 0.7288, 0.2704, 0.0379, 0.9612, 0.0379, 0.9612, 0.7288, 0.2704, 0.7288, 0.2704, 0.0379, 0.9612, 0.0379, 0.9612, 0.7288, 1.21, 0.8723, 0.1153, 0.8723, 0.1153, 0.494, 1.21, 0.494, 0.2704, 0.7288, 0.2704, 0.0379, 0.9612, 0.0379, 0.9612, 0.7288, 0.2704, 0.7288, 0.2704, 0.0379, 0.9612, 0.0379, 0.9612, 0.7288, 1.21, 0.8723, 0.1153, 0.8723, 0.1153, 0.494, 1.21, 0.494, 0.2704, 0.7288, 0.2704, 0.0379, 0.9612, 0.0379, 0.9612, 0.7288, 0.2704, 0.7288, 0.2704, 0.0379, 0.9612, 0.0379, 0.9612, 0.7288, 0.2704, 0.7288, 0.2704, 0.0379, 0.9612, 0.0379, 0.9612, 0.7288, 0.2704, 0.7288, 0.2704, 0.0379, 0.9612, 0.0379, 0.9612, 0.7288, 0.2704, 0.7288, 0.2704, 0.0379, 0.9612, 0.0379, 0.9612, 0.7288, 0.2704, 0.7288, 0.2704, 0.0379, 0.9612, 0.0379, 0.9612, 0.7288, 0.2704, 0.7288, 0.2704, 0.0379, 0.9612, 0.0379, 0.9612, 0.7288, 0.2704, 0.7288, 0.2704, 0.0379, 0.9612, 0.0379, 0.9612, 0.7288, 1.21, 0.8723, 0.1153, 0.8723, 0.1153, 0.494, 1.21, 0.494, 0.2704, 0.7288, 0.2704, 0.0379, 0.9612, 0.0379, 0.9612, 0.7288, 0.2704, 0.7288, 0.2704, 0.0379, 0.9612, 0.0379, 0.9612, 0.7288, 0.2704, 0.7288, 0.2704, 0.0379, 0.9612, 0.0379, 0.9612, 0.7288, 0.2704, 0.7288, 0.2704, 0.0379, 0.9612, 0.0379, 0.9612, 0.7288, 0.2704, 0.7288, 0.2704, 0.0379, 0.9612, 0.0379, 0.9612, 0.7288, 1.184, 0.8719, 0.1152, 0.8719, 0.1152, 0.1063, 1.184, 0.1063, 0.2704, 0.7288, 0.2704, 0.0379, 0.9612, 0.0379, 0.9612, 0.7288, 0.2704, 0.7288, 0.2704, 0.0379, 0.9612, 0.0379, 0.9612, 0.7288, 1.184, 0.8719, 0.1152, 0.8719, 0.1152, 0.1063, 1.184, 0.1063, 0.2704, 0.7288, 0.2704, 0.0379, 0.9612, 0.0379, 0.9612, 0.7288, 0.2704, 0.7288, 0.2704, 0.0379, 0.9612, 0.0379, 0.9612, 0.7288, 0.2704, 0.7288, 0.2704, 0.0379, 0.9612, 0.0379, 0.9612, 0.7288, 0.2704, 0.7288, 0.2704, 0.0379, 0.9612, 0.0379, 0.9612, 0.7288, 0.2704, 0.7288, 0.2704, 0.0379, 0.9612, 0.0379, 0.9612, 0.7288, 0.2704, 0.7288, 0.2704, 0.0379, 0.9612, 0.0379, 0.9612, 0.7288, 0.2704, 0.7288, 0.2704, 0.0379, 0.9612, 0.0379, 0.9612, 0.7288, 0.2704, 0.7288, 0.2704, 0.0379, 0.9612, 0.0379, 0.9612, 0.7288, 1.184, 0.8719, 0.1152, 0.8719, 0.1152, 0.1063, 1.184, 0.1063, 0.2704, 0.7288, 0.2704, 0.0379, 0.9612, 0.0379, 0.9612, 0.7288, 0.2704, 0.7288, 0.2704, 0.0379, 0.9612, 0.0379, 0.9612, 0.7288, 1.184, 0.8719, 0.1152, 0.8719, 0.1152, 0.1063, 1.184, 0.1063, 0.2704, 0.7288, 0.2704, 0.0379, 0.9612, 0.0379, 0.9612, 0.7288, 0.2704, 0.7288, 0.2704, 0.0379, 0.9612, 0.0379, 0.9612, 0.7288, 0.2704, 0.7288, 0.2704, 0.0379, 0.9612, 0.0379, 0.9612, 0.7288, 0.2704, 0.7288, 0.2704, 0.0379, 0.9612, 0.0379, 0.9612, 0.7288, 0.2704, 0.7288, 0.2704, 0.0379, 0.9612, 0.0379, 0.9612, 0.7288, 0.2704, 0.7288, 0.2704, 0.0379, 0.9612, 0.0379, 0.9612, 0.7288, 0.2704, 0.7288, 0.2704, 0.0379, 0.9612, 0.0379, 0.9612, 0.7288, 0.2704, 0.7288, 0.2704, 0.0379, 0.9612, 0.0379, 0.9612, 0.7288, 0.2704, 0.7288, 0.2704, 0.0379, 0.9612, 0.0379, 0.9612, 0.7288, 0.2704, 0.7288, 0.2704, 0.0379, 0.9612, 0.0379, 0.9612, 0.7288, 0.2704, 0.7288, 0.2704, 0.0379, 0.9612, 0.0379, 0.9612, 0.7288, 0.2704, 0.7288, 0.2704, 0.0379, 0.9612, 0.0379, 0.9612, 0.7288, 0.2704, 0.7288, 0.2704, 0.0379, 0.9612, 0.0379, 0.9612, 0.7288, 0.2704, 0.7288, 0.2704, 0.0379, 0.9612, 0.0379, 0.9612, 0.7288, 0.2704, 0.7288, 0.2704, 0.0379, 0.9612, 0.0379, 0.9612, 0.7288, 0.2704, 0.7288, 0.2704, 0.0379, 0.9612, 0.0379, 0.9612, 0.7288, 0.2704, 0.7288, 0.2704, 0.0379, 0.9612, 0.0379, 0.9612, 0.7288, 0.2704, 0.7288, 0.2704, 0.0379, 0.9612, 0.0379, 0.9612, 0.7288, 0.2704, 0.7288, 0.2704, 0.0379, 0.9612, 0.0379, 0.9612, 0.7288, 0.2704, 0.7288, 0.2704, 0.0379, 0.9612, 0.0379, 0.9612, 0.7288, 0.2704, 0.7288, 0.2704, 0.0379, 0.9612, 0.0379, 0.9612, 0.7288, 0.2704, 0.7288, 0.2704, 0.0379, 0.9612, 0.0379, 0.9612, 0.7288, 0.2704, 0.7288, 0.2704, 0.0379, 0.9612, 0.0379, 0.9612, 0.7288, 0.2704, 0.7288, 0.2704, 0.0379, 0.9612, 0.0379, 0.9612, 0.7288, 0.2704, 0.7288, 0.2704, 0.0379, 0.9612, 0.0379, 0.9612, 0.7288, 0.2704, 0.7288, 0.2704, 0.0379, 0.9612, 0.0379, 0.9612, 0.7288, 0.2704, 0.7288, 0.2704, 0.0379, 0.9612, 0.0379, 0.9612, 0.7288, 0.2704, 0.7288, 0.2704, 0.0379, 0.9612, 0.0379, 0.9612, 0.7288, 0.2704, 0.7288, 0.2704, 0.0379, 0.9612, 0.0379, 0.9612, 0.7288, 0.2704, 0.7288, 0.2704, 0.0379, 0.9612, 0.0379, 0.9612, 0.7288, 0.2704, 0.7288, 0.2704, 0.0379, 0.9612, 0.0379, 0.9612, 0.7288, 0.2704, 0.7288, 0.2704, 0.0379, 0.9612, 0.0379, 0.9612, 0.7288, 0.2704, 0.7288, 0.2704, 0.0379, 0.9612, 0.0379, 0.9612, 0.7288, 0.2704, 0.7288, 0.2704, 0.0379, 0.9612, 0.0379, 0.9612, 0.7288, 0.2704, 0.7288, 0.2704, 0.0379, 0.9612, 0.0379, 0.9612, 0.7288, 0.2704, 0.7288, 0.2704, 0.0379, 0.9612, 0.0379, 0.9612, 0.7288, 0.2704, 0.7288, 0.2704, 0.0379, 0.9612, 0.0379, 0.9612, 0.7288, 0.2704, 0.7288, 0.2704, 0.0379, 0.9612, 0.0379, 0.9612, 0.7288, 0.2704, 0.7288, 0.2704, 0.0379, 0.9612, 0.0379, 0.9612, 0.7288, 0.2704, 0.7288, 0.2704, 0.0379, 0.9612, 0.0379, 0.9612, 0.7288, 0.2704, 0.7288, 0.2704, 0.0379, 0.9612, 0.0379, 0.9612, 0.7288, 0.2704, 0.7288, 0.2704, 0.0379, 0.9612, 0.0379, 0.9612, 0.7288, 0.2704, 0.7288, 0.2704, 0.0379, 0.9612, 0.0379, 0.9612, 0.7288, 0.2704, 0.7288, 0.2704, 0.0379, 0.9612, 0.0379, 0.9612, 0.7288, 0.2704, 0.7288, 0.2704, 0.0379, 0.9612, 0.0379, 0.9612, 0.7288, 0.2704, 0.7288, 0.2704, 0.0379, 0.9612, 0.0379, 0.9612, 0.7288, 0.2704, 0.7288, 0.2704, 0.0379, 0.9612, 0.0379, 0.9612, 0.7288, 0.2704, 0.7288, 0.2704, 0.0379, 0.9612, 0.0379, 0.9612, 0.7288, 0.2704, 0.7288, 0.2704, 0.0379, 0.9612, 0.0379, 0.9612, 0.7288, 0.2704, 0.7288, 0.2704, 0.0379, 0.9612, 0.0379, 0.9612, 0.7288, 0.2704, 0.7288, 0.2704, 0.0379, 0.9612, 0.0379, 0.9612, 0.7288, 0.2704, 0.7288, 0.2704, 0.0379, 0.9612, 0.0379, 0.9612, 0.7288, 0.2704, 0.7288, 0.2704, 0.0379, 0.9612, 0.0379, 0.9612, 0.7288, 0.2704, 0.7288, 0.2704, 0.0379, 0.9612, 0.0379, 0.9612, 0.7288, 0.2704, 0.7288, 0.2704, 0.0379, 0.9612, 0.0379, 0.9612, 0.7288, 0.2704, 0.7288, 0.2704, 0.0379, 0.9612, 0.0379, 0.9612, 0.7288, 0.2704, 0.7288, 0.2704, 0.0379, 0.9612, 0.0379, 0.9612, 0.7288, 0.2704, 0.7288, 0.2704, 0.0379, 0.9612, 0.0379, 0.9612, 0.7288, 0.2704, 0.7288, 0.2704, 0.0379, 0.9612, 0.0379, 0.9612, 0.7288, 0.2704, 0.7288, 0.2704, 0.0379, 0.9612, 0.0379, 0.9612, 0.7288, 0.2704, 0.7288, 0.2704, 0.0379, 0.9612, 0.0379, 0.9612, 0.7288, 0.2704, 0.7288, 0.2704, 0.0379, 0.9612, 0.0379, 0.9612, 0.7288, 0.2704, 0.7288, 0.2704, 0.0379, 0.9612, 0.0379, 0.9612, 0.7288, 0.2704, 0.7288, 0.2704, 0.0379, 0.9612, 0.0379, 0.9612, 0.7288, 0.2704, 0.7288, 0.2704, 0.0379, 0.9612, 0.0379, 0.9612, 0.7288, 0.2704, 0.7288, 0.2704, 0.0379, 0.9612, 0.0379, 0.9612, 0.7288, 0.2704, 0.7288, 0.2704, 0.0379, 0.9612, 0.0379, 0.9612, 0.7288, 0.2704, 0.7288, 0.2704, 0.0379, 0.9612, 0.0379, 0.9612, 0.7288, 0.2704, 0.7288, 0.2704, 0.0379, 0.9612, 0.0379, 0.9612, 0.7288, 0.2704, 0.7288, 0.2704, 0.0379, 0.9612, 0.0379, 0.9612, 0.7288, 0.2704, 0.7288, 0.2704, 0.0379, 0.9612, 0.0379, 0.9612, 0.7288, 0.2704, 0.7288, 0.2704, 0.0379, 0.9612, 0.0379, 0.9612, 0.7288, 0.2704, 0.7288, 0.2704, 0.0379, 0.9612, 0.0379, 0.9612, 0.7288, 0.2704, 0.7288, 0.2704, 0.0379, 0.9612, 0.0379, 0.9612, 0.7288, 0.2704, 0.7288, 0.2704, 0.0379, 0.9612, 0.0379, 0.9612, 0.7288, 0.2704, 0.7288, 0.2704, 0.0379, 0.9612, 0.0379, 0.9612, 0.7288, 0.2704, 0.7288, 0.2704, 0.0379, 0.9612, 0.0379, 0.9612, 0.7288, 0.2704, 0.7288, 0.2704, 0.0379, 0.9612, 0.0379, 0.9612, 0.7288, 0.2704, 0.7288, 0.2704, 0.0379, 0.9612, 0.0379, 0.9612, 0.7288, 0.2704, 0.7288, 0.2704, 0.0379, 0.9612, 0.0379, 0.9612, 0.7288, 0.2704, 0.7288, 0.2704, 0.0379, 0.9612, 0.0379, 0.9612, 0.7288, 0.2704, 0.7288, 0.2704, 0.0379, 0.9612, 0.0379, 0.9612, 0.7288, 0.2704, 0.7288, 0.2704, 0.0379, 0.9612, 0.0379, 0.9612, 0.7288, 0.2704, 0.7288, 0.2704, 0.0379, 0.9612, 0.0379, 0.9612, 0.7288, 0.2704, 0.7288, 0.2704, 0.0379, 0.9612, 0.0379, 0.9612, 0.7288, 0.2704, 0.7288, 0.2704, 0.0379, 0.9612, 0.0379, 0.9612, 0.7288, 0.2704, 0.7288, 0.2704, 0.0379, 0.9612, 0.0379, 0.9612, 0.7288, 0.2704, 0.7288, 0.2704, 0.0379, 0.9612, 0.0379, 0.9612, 0.7288, 0.2704, 0.7288, 0.2704, 0.0379, 0.9612, 0.0379, 0.9612, 0.7288, 0.2704, 0.7288, 0.2704, 0.0379, 0.9612, 0.0379, 0.9612, 0.7288, 0.2704, 0.7288, 0.2704, 0.0379, 0.9612, 0.0379, 0.9612, 0.7288, 0.2704, 0.7288, 0.2704, 0.0379, 0.9612, 0.0379, 0.9612, 0.7288, 0.2704, 0.7288, 0.2704, 0.0379, 0.9612, 0.0379, 0.9612, 0.7288, 0.2704, 0.7288, 0.2704, 0.0379, 0.9612, 0.0379, 0.9612, 0.7288, 0.2704, 0.7288, 0.2704, 0.0379, 0.9612, 0.0379, 0.9612, 0.7288, 0.2704, 0.7288, 0.2704, 0.0379, 0.9612, 0.0379, 0.9612, 0.7288, 0.2704, 0.7288, 0.2704, 0.0379, 0.9612, 0.0379, 0.9612, 0.7288, 0.2704, 0.7288, 0.2704, 0.0379, 0.9612, 0.0379, 0.9612, 0.7288, 0.2704, 0.7288, 0.2704, 0.0379, 0.9612, 0.0379, 0.9612, 0.7288, 0.2704, 0.7288, 0.2704, 0.0379, 0.9612, 0.0379, 0.9612, 0.7288, 0.2704, 0.7288, 0.2704, 0.0379, 0.9612, 0.0379, 0.9612, 0.7288, 0.2704, 0.7288, 0.2704, 0.0379, 0.9612, 0.0379, 0.9612, 0.7288, 0.2704, 0.7288, 0.2704, 0.0379, 0.9612, 0.0379, 0.9612, 0.7288, 0.2704, 0.7288, 0.2704, 0.0379, 0.9612, 0.0379, 0.9612, 0.7288, 0.2704, 0.7288, 0.2704, 0.0379, 0.9612, 0.0379, 0.9612, 0.7288, 0.2704, 0.7288, 0.2704, 0.0379, 0.9612, 0.0379, 0.9612, 0.7288, 0.2704, 0.7288, 0.2704, 0.0379, 0.9612, 0.0379, 0.9612, 0.7288, 0.2704, 0.7288, 0.2704, 0.0379, 0.9612, 0.0379, 0.9612, 0.7288, 0.2704, 0.7288, 0.2704, 0.0379, 0.9612, 0.0379, 0.9612, 0.7288, 0.2704, 0.7288, 0.2704, 0.0379, 0.9612, 0.0379, 0.9612, 0.7288, 0.2704, 0.7288, 0.2704, 0.0379, 0.9612, 0.0379, 0.9612, 0.7288, 0.2704, 0.7288, 0.2704, 0.0379, 0.9612, 0.0379, 0.9612, 0.7288, 0.2704, 0.7288, 0.2704, 0.0379, 0.9612, 0.0379, 0.9612, 0.7288, 0.2704, 0.7288, 0.2704, 0.0379, 0.9612, 0.0379, 0.9612, 0.7288, 0.2704, 0.7288, 0.2704, 0.0379, 0.9612, 0.0379, 0.9612, 0.7288, 0.2704, 0.7288, 0.2704, 0.0379, 0.9612, 0.0379, 0.9612, 0.7288, 0.2704, 0.7288, 0.2704, 0.0379, 0.9612, 0.0379, 0.9612, 0.7288, 0.2704, 0.7288, 0.2704, 0.0379, 0.9612, 0.0379, 0.9612, 0.7288, 0.2704, 0.7288, 0.2704, 0.0379, 0.9612, 0.0379, 0.9612, 0.7288, 0.2704, 0.7288, 0.2704, 0.0379, 0.9612, 0.0379, 0.9612, 0.7288, 0.2704, 0.7288, 0.2704, 0.0379, 0.9612, 0.0379, 0.9612, 0.7288, 0.2704, 0.7288, 0.2704, 0.0379, 0.9612, 0.0379, 0.9612, 0.7288, 0.2704, 0.7288, 0.2704, 0.0379, 0.9612, 0.0379, 0.9612, 0.7288, 0.2704, 0.7288, 0.2704, 0.0379, 0.9612, 0.0379, 0.9612, 0.7288, 0.2704, 0.7288, 0.2704, 0.0379, 0.9612, 0.0379, 0.9612, 0.7288, 0.2704, 0.7288, 0.2704, 0.0379, 0.9612, 0.0379, 0.9612, 0.7288, 0.2704, 0.7288, 0.2704, 0.0379, 0.9612, 0.0379, 0.9612, 0.7288, 0.2704, 0.7288, 0.2704, 0.0379, 0.9612, 0.0379, 0.9612, 0.7288, 0.2704, 0.7288, 0.2704, 0.0379, 0.9612, 0.0379, 0.9612, 0.7288, 0.2704, 0.7288, 0.2704, 0.0379, 0.9612, 0.0379, 0.9612, 0.7288, 0.2704, 0.7288, 0.2704, 0.0379, 0.9612, 0.0379, 0.9612, 0.7288, 0.2704, 0.7288, 0.2704, 0.0379, 0.9612, 0.0379, 0.9612, 0.7288, 0.2704, 0.7288, 0.2704, 0.0379, 0.9612, 0.0379, 0.9612, 0.7288, 0.2704, 0.7288, 0.2704, 0.0379, 0.9612, 0.0379, 0.9612, 0.7288, 0.2704, 0.7288, 0.2704, 0.0379, 0.9612, 0.0379, 0.9612, 0.7288, 0.2704, 0.7288, 0.2704, 0.0379, 0.9612, 0.0379, 0.9612, 0.7288, 0.2704, 0.7288, 0.2704, 0.0379, 0.9612, 0.0379, 0.9612, 0.7288, 0.2704, 0.7288, 0.2704, 0.0379, 0.9612, 0.0379, 0.9612, 0.7288, 0.2704, 0.7288, 0.2704, 0.0379, 0.9612, 0.0379, 0.9612, 0.7288, 0.2704, 0.7288, 0.2704, 0.0379, 0.9612, 0.0379, 0.9612, 0.7288, 0.2704, 0.7288, 0.2704, 0.0379, 0.9612, 0.0379, 0.9612, 0.7288, 0.2704, 0.7288, 0.2704, 0.0379, 0.9612, 0.0379, 0.9612, 0.7288, 0.2704, 0.7288, 0.2704, 0.0379, 0.9612, 0.0379, 0.9612, 0.7288, 0.2704, 0.7288, 0.2704, 0.0379, 0.9612, 0.0379, 0.9612, 0.7288, 0.2704, 0.7288, 0.2704, 0.0379, 0.9612, 0.0379, 0.9612, 0.7288, 0.2704, 0.7288, 0.2704, 0.0379, 0.9612, 0.0379, 0.9612, 0.7288, 0.2704, 0.7288, 0.2704, 0.0379, 0.9612, 0.0379, 0.9612, 0.7288, 0.2704, 0.7288, 0.2704, 0.0379, 0.9612, 0.0379, 0.9612, 0.7288, 0.2704, 0.7288, 0.2704, 0.0379, 0.9612, 0.0379, 0.9612, 0.7288, 0.2704, 0.7288, 0.2704, 0.0379, 0.9612, 0.0379, 0.9612, 0.7288, 0.2704, 0.7288, 0.2704, 0.0379, 0.9612, 0.0379, 0.9612, 0.7288, 0.2704, 0.7288, 0.2704, 0.0379, 0.9612, 0.0379, 0.9612, 0.7288, 0.2704, 0.7288, 0.2704, 0.0379, 0.9612, 0.0379, 0.9612, 0.7288, 0.2704, 0.7288, 0.2704, 0.0379, 0.9612, 0.0379, 0.9612, 0.7288, 0.2704, 0.7288, 0.2704, 0.0379, 0.9612, 0.0379, 0.9612, 0.7288, 0.2704, 0.7288, 0.2704, 0.0379, 0.9612, 0.0379, 0.9612, 0.7288, 0.2704, 0.7288, 0.2704, 0.0379, 0.9612, 0.0379, 0.9612, 0.7288, 0.2704, 0.7288, 0.2704, 0.0379, 0.9612, 0.0379, 0.9612, 0.7288, 0.2704, 0.7288, 0.2704, 0.0379, 0.9612, 0.0379, 0.9612, 0.7288, 0.2704, 0.7288, 0.2704, 0.0379, 0.9612, 0.0379, 0.9612, 0.7288, 0.2704, 0.7288, 0.2704, 0.0379, 0.9612, 0.0379, 0.9612, 0.7288, 0.2704, 0.7288, 0.2704, 0.0379, 0.9612, 0.0379, 0.9612, 0.7288, 0.2704, 0.7288, 0.2704, 0.0379, 0.9612, 0.0379, 0.9612, 0.7288, 0.2704, 0.7288, 0.2704, 0.0379, 0.9612, 0.0379, 0.9612, 0.7288, 0.2704, 0.7288, 0.2704, 0.0379, 0.9612, 0.0379, 0.9612, 0.7288, 0.2704, 0.7288, 0.2704, 0.0379, 0.9612, 0.0379, 0.9612, 0.7288, 0.2704, 0.7288, 0.2704, 0.0379, 0.9612, 0.0379, 0.9612, 0.7288, 0.2704, 0.7288, 0.2704, 0.0379, 0.9612, 0.0379, 0.9612, 0.7288, 0.2704, 0.7288, 0.2704, 0.0379, 0.9612, 0.0379, 0.9612, 0.7288, 0.2704, 0.7288, 0.2704, 0.0379, 0.9612, 0.0379, 0.9612, 0.7288, 0.2704, 0.7288, 0.2704, 0.0379, 0.9612, 0.0379, 0.9612, 0.7288, 0.2704, 0.7288, 0.2704, 0.0379, 0.9612, 0.0379, 0.9612, 0.7288, 0.2704, 0.7288, 0.2704, 0.0379, 0.9612, 0.0379, 0.9612, 0.7288, 0.2704, 0.7288, 0.2704, 0.0379, 0.9612, 0.0379, 0.9612, 0.7288, 0.2704, 0.7288, 0.2704, 0.0379, 0.9612, 0.0379, 0.9612, 0.7288, 0.2704, 0.7288, 0.2704, 0.0379, 0.9612, 0.0379, 0.9612, 0.7288, 0.2704, 0.7288, 0.2704, 0.0379, 0.9612, 0.0379, 0.9612, 0.7288, 0.2704, 0.7288, 0.2704, 0.0379, 0.9612, 0.0379, 0.9612, 0.7288, 0.2704, 0.7288, 0.2704, 0.0379, 0.9612, 0.0379, 0.9612, 0.7288, 0.2704, 0.7288, 0.2704, 0.0379, 0.9612, 0.0379, 0.9612, 0.7288, 0.2704, 0.7288, 0.2704, 0.0379, 0.9612, 0.0379, 0.9612, 0.7288, 0.2704, 0.7288, 0.2704, 0.0379, 0.9612, 0.0379, 0.9612, 0.7288, 0.2704, 0.7288, 0.2704, 0.0379, 0.9612, 0.0379, 0.9612, 0.7288, 0.2704, 0.7288, 0.2704, 0.0379, 0.9612, 0.0379, 0.9612, 0.7288, 0.2704, 0.7288, 0.2704, 0.0379, 0.9612, 0.0379, 0.9612, 0.7288, 0.2704, 0.7288, 0.2704, 0.0379, 0.9612, 0.0379, 0.9612, 0.7288, 0.2704, 0.7288, 0.2704, 0.0379, 0.9612, 0.0379, 0.9612, 0.7288, 0.2704, 0.7288, 0.2704, 0.0379, 0.9612, 0.0379, 0.9612, 0.7288, 0.2704, 0.7288, 0.2704, 0.0379, 0.9612, 0.0379, 0.9612, 0.7288, 0.2704, 0.7288, 0.2704, 0.0379, 0.9612, 0.0379, 0.9612, 0.7288, 0.2704, 0.7288, 0.2704, 0.0379, 0.9612, 0.0379, 0.9612, 0.7288, 0.2704, 0.7288, 0.2704, 0.0379, 0.9612, 0.0379, 0.9612, 0.7288, 0.2704, 0.7288, 0.2704, 0.0379, 0.9612, 0.0379, 0.9612, 0.7288, 0.2704, 0.7288, 0.2704, 0.0379, 0.9612, 0.0379, 0.9612, 0.7288, 0.2704, 0.7288, 0.2704, 0.0379, 0.9612, 0.0379, 0.9612, 0.7288, 0.2704, 0.7288, 0.2704, 0.0379, 0.9612, 0.0379, 0.9612, 0.7288, 0.2704, 0.7288, 0.2704, 0.0379, 0.9612, 0.0379, 0.9612, 0.7288, 0.2704, 0.7288, 0.2704, 0.0379, 0.9612, 0.0379, 0.9612, 0.7288, 0.2704, 0.7288, 0.2704, 0.0379, 0.9612, 0.0379, 0.9612, 0.7288, 0.2704, 0.7288, 0.2704, 0.0379, 0.9612, 0.0379, 0.9612, 0.7288, 0.2704, 0.7288, 0.2704, 0.0379, 0.9612, 0.0379, 0.9612, 0.7288, 0.2704, 0.7288, 0.2704, 0.0379, 0.9612, 0.0379, 0.9612, 0.7288, 0.2704, 0.7288, 0.2704, 0.0379, 0.9612, 0.0379, 0.9612, 0.7288, 0.2704, 0.7288, 0.2704, 0.0379, 0.9612, 0.0379, 0.9612, 0.7288, 0.2704, 0.7288, 0.2704, 0.0379, 0.9612, 0.0379, 0.9612, 0.7288, 0.2704, 0.7288, 0.2704, 0.0379, 0.9612, 0.0379, 0.9612, 0.7288, 0.2704, 0.7288, 0.2704, 0.0379, 0.9612, 0.0379, 0.9612, 0.7288, 0.2704, 0.7288, 0.2704, 0.0379, 0.9612, 0.0379, 0.9612, 0.7288, 0.2704, 0.7288, 0.2704, 0.0379, 0.9612, 0.0379, 0.9612, 0.7288, 0.2704, 0.7288, 0.2704, 0.0379, 0.9612, 0.0379, 0.9612, 0.7288, 0.2704, 0.7288, 0.2704, 0.0379, 0.9612, 0.0379, 0.9612, 0.7288, 0.2704, 0.7288, 0.2704, 0.0379, 0.9612, 0.0379, 0.9612, 0.7288, 0.2704, 0.7288, 0.2704, 0.0379, 0.9612, 0.0379, 0.9612, 0.7288, 0.2704, 0.7288, 0.2704, 0.0379, 0.9612, 0.0379, 0.9612, 0.7288, 0.2704, 0.7288, 0.2704, 0.0379, 0.9612, 0.0379, 0.9612, 0.7288, 0.2704, 0.7288, 0.2704, 0.0379, 0.9612, 0.0379, 0.9612, 0.7288, 0.2704, 0.7288, 0.2704, 0.0379, 0.9612, 0.0379, 0.9612, 0.7288, 0.2704, 0.7288, 0.2704, 0.0379, 0.9612, 0.0379, 0.9612, 0.7288, 0.2704, 0.7288, 0.2704, 0.0379, 0.9612, 0.0379, 0.9612, 0.7288, 0.2704, 0.7288, 0.2704, 0.0379, 0.9612, 0.0379, 0.9612, 0.7288, 0.2704, 0.7288, 0.2704, 0.0379, 0.9612, 0.0379, 0.9612, 0.7288, 0.2704, 0.7288, 0.2704, 0.0379, 0.9612, 0.0379, 0.9612, 0.7288, 0.2704, 0.7288, 0.2704, 0.0379, 0.9612, 0.0379, 0.9612, 0.7288, 0.2704, 0.7288, 0.2704, 0.0379, 0.9612, 0.0379, 0.9612, 0.7288, 0.2704, 0.7288, 0.2704, 0.0379, 0.9612, 0.0379, 0.9612, 0.7288, 0.2704, 0.7288, 0.2704, 0.0379, 0.9612, 0.0379, 0.9612, 0.7288, 0.2704, 0.7288, 0.2704, 0.0379, 0.9612, 0.0379, 0.9612, 0.7288, 0.2704, 0.7288, 0.2704, 0.0379, 0.9612, 0.0379, 0.9612, 0.7288, 0.2704, 0.7288, 0.2704, 0.0379, 0.9612, 0.0379, 0.9612, 0.7288, 0.2704, 0.7288, 0.2704, 0.0379, 0.9612, 0.0379, 0.9612, 0.7288, 0.2704, 0.7288, 0.2704, 0.0379, 0.9612, 0.0379, 0.9612, 0.7288, 0.2704, 0.7288, 0.2704, 0.0379, 0.9612, 0.0379, 0.9612, 0.7288, 0.2704, 0.7288, 0.2704, 0.0379, 0.9612, 0.0379, 0.2704, 0.7288, 0.2704, 0.0379, 0.9612, 0.0379, 0.2704, 0.7288, 0.2704, 0.0379, 0.9612, 0.0379, 0.2704, 0.7288, 0.2704, 0.0379, 0.9612, 0.0379, 0.2704, 0.7288, 0.2704, 0.0379, 0.9612, 0.0379, 0.2704, 0.7288, 0.2704, 0.0379, 0.9612, 0.0379, 0.2704, 0.7288, 0.2704, 0.0379, 0.9612, 0.0379, 0.2704, 0.7288, 0.2704, 0.0379, 0.9612, 0.0379, 0.2704, 0.7288, 0.2704, 0.0379, 0.9612, 0.0379, 0.2704, 0.7288, 0.2704, 0.0379, 0.9612, 0.0379, 0.2704, 0.7288, 0.2704, 0.0379, 0.9612, 0.0379, 0.2704, 0.7288, 0.2704, 0.0379, 0.9612, 0.0379, 0.2704, 0.7288, 0.2704, 0.0379, 0.9612, 0.0379, 0.2704, 0.7288, 0.2704, 0.0379, 0.9612, 0.0379, 0.2704, 0.7288, 0.2704, 0.0379, 0.9612, 0.0379, 0.2704, 0.7288, 0.2704, 0.0379, 0.9612, 0.0379, 0.2704, 0.7288, 0.2704, 0.0379, 0.9612, 0.0379, 0.2704, 0.7288, 0.2704, 0.0379, 0.9612, 0.0379, 0.2704, 0.7288, 0.2704, 0.0379, 0.9612, 0.0379, 0.2704, 0.7288, 0.2704, 0.0379, 0.9612, 0.0379, 0.2704, 0.7288, 0.2704, 0.0379, 0.9612, 0.0379, 0.2704, 0.7288, 0.2704, 0.0379, 0.9612, 0.0379, 0.2704, 0.7288, 0.2704, 0.0379, 0.9612, 0.0379, 0.2704, 0.7288, 0.2704, 0.0379, 0.9612, 0.0379, 0.2704, 0.7288, 0.2704, 0.0379, 0.9612, 0.0379, 0.2704, 0.7288, 0.2704, 0.0379, 0.9612, 0.0379, 0.2704, 0.7288, 0.2704, 0.0379, 0.9612, 0.0379, 0.2704, 0.7288, 0.2704, 0.0379, 0.9612, 0.0379, 0.2704, 0.7288, 0.2704, 0.0379, 0.9612, 0.0379, 0.2704, 0.7288, 0.2704, 0.0379, 0.9612, 0.0379, 0.2704, 0.7288, 0.2704, 0.0379, 0.9612, 0.0379, 0.2704, 0.7288, 0.2704, 0.0379, 0.9612, 0.0379, 0.2704, 0.7288, 0.2704, 0.0379, 0.9612, 0.0379, 0.2704, 0.7288, 0.2704, 0.0379, 0.9612, 0.0379, 0.2704, 0.7288, 0.2704, 0.0379, 0.9612, 0.0379, 0.2704, 0.7288, 0.2704, 0.0379, 0.9612, 0.0379, 0.2704, 0.7288, 0.2704, 0.0379, 0.9612, 0.0379, 0.2704, 0.7288, 0.2704, 0.0379, 0.9612, 0.0379, 0.2704, 0.7288, 0.2704, 0.0379, 0.9612, 0.0379, 0.2704, 0.7288, 0.2704, 0.0379, 0.9612, 0.0379, 0.2704, 0.7288, 0.2704, 0.0379, 0.9612, 0.0379, 0.2704, 0.7288, 0.2704, 0.0379, 0.9612, 0.0379, 0.2704, 0.7288, 0.2704, 0.0379, 0.9612, 0.0379, 0.2704, 0.7288, 0.2704, 0.0379, 0.9612, 0.0379, 0.2704, 0.7288, 0.2704, 0.0379, 0.9612, 0.0379, 0.2704, 0.7288, 0.2704, 0.0379, 0.9612, 0.0379, 0.2704, 0.7288, 0.2704, 0.0379, 0.9612, 0.0379, 0.2704, 0.7288, 0.2704, 0.0379, 0.9612, 0.0379, 0.2704, 0.7288, 0.2704, 0.0379, 0.9612, 0.0379, 0.2704, 0.7288, 0.2704, 0.0379, 0.9612, 0.0379, 0.2704, 0.7288, 0.2704, 0.0379, 0.9612, 0.0379, 0.2704, 0.7288, 0.2704, 0.0379, 0.9612, 0.0379, 0.2704, 0.7288, 0.2704, 0.0379, 0.9612, 0.0379, 0.2704, 0.7288, 0.2704, 0.0379, 0.9612, 0.0379, 0.2704, 0.7288, 0.2704, 0.0379, 0.9612, 0.0379, 0.2704, 0.7288, 0.2704, 0.0379, 0.9612, 0.0379, 0.2704, 0.7288, 0.2704, 0.0379, 0.9612, 0.0379, 0.2704, 0.7288, 0.2704, 0.0379, 0.9612, 0.0379, 0.2704, 0.7288, 0.2704, 0.0379, 0.9612, 0.0379, 0.2704, 0.7288, 0.2704, 0.0379, 0.9612, 0.0379, 0.2704, 0.7288, 0.2704, 0.0379, 0.9612, 0.0379, 0.2704, 0.7288, 0.2704, 0.0379, 0.9612, 0.0379, 0.2704, 0.7288, 0.2704, 0.0379, 0.9612, 0.0379, 0.2704, 0.7288, 0.2704, 0.0379, 0.9612, 0.0379, 0.2704, 0.7288, 0.2704, 0.0379, 0.9612, 0.0379, 0.2704, 0.7288, 0.2704, 0.0379, 0.9612, 0.0379, 0.2704, 0.7288, 0.2704, 0.0379, 0.9612, 0.0379, 0.2704, 0.7288, 0.2704, 0.0379, 0.9612, 0.0379, 0.2704, 0.7288, 0.2704, 0.0379, 0.9612, 0.0379, 0.2704, 0.7288, 0.2704, 0.0379, 0.9612, 0.0379, 0.2704, 0.7288, 0.2704, 0.0379, 0.9612, 0.0379, 0.2704, 0.7288, 0.2704, 0.0379, 0.9612, 0.0379, 0.2704, 0.7288, 0.2704, 0.0379, 0.9612, 0.0379, 0.2704, 0.7288, 0.2704, 0.0379, 0.9612, 0.0379, 0.2704, 0.7288, 0.2704, 0.0379, 0.9612, 0.0379, 0.2704, 0.7288, 0.2704, 0.0379, 0.9612, 0.0379, 0.2704, 0.7288, 0.2704, 0.0379, 0.9612, 0.0379, 0.2704, 0.7288, 0.2704, 0.0379, 0.9612, 0.0379, 0.2704, 0.7288, 0.2704, 0.0379, 0.9612, 0.0379, 0.2704, 0.7288, 0.2704, 0.0379, 0.9612, 0.0379, 0.2704, 0.7288, 0.2704, 0.0379, 0.9612, 0.0379, 0.2704, 0.7288, 0.2704, 0.0379, 0.9612, 0.0379, 0.2704, 0.7288, 0.2704, 0.0379, 0.9612, 0.0379, 0.2704, 0.7288, 0.2704, 0.0379, 0.9612, 0.0379, 0.2704, 0.7288, 0.2704, 0.0379, 0.9612, 0.0379, 0.2704, 0.7288, 0.2704, 0.0379, 0.9612, 0.0379, 0.2704, 0.7288, 0.2704, 0.0379, 0.9612, 0.0379, 0.2704, 0.7288, 0.2704, 0.0379, 0.9612, 0.0379, 0.2704, 0.7288, 0.2704, 0.0379, 0.9612, 0.0379, 0.2704, 0.7288, 0.2704, 0.0379, 0.9612, 0.0379, 0.2704, 0.7288, 0.2704, 0.0379, 0.9612, 0.0379, 0.2704, 0.7288, 0.2704, 0.0379, 0.9612, 0.0379, 0.2704, 0.7288, 0.2704, 0.0379, 0.9612, 0.0379, 0.2704, 0.7288, 0.2704, 0.0379, 0.9612, 0.0379, 0.2704, 0.7288, 0.2704, 0.0379, 0.9612, 0.0379, 0.2704, 0.7288, 0.2704, 0.0379, 0.9612, 0.0379, 0.2704, 0.7288, 0.2704, 0.0379, 0.9612, 0.0379, 0.2704, 0.7288, 0.2704, 0.0379, 0.9612, 0.0379, 0.2704, 0.7288, 0.2704, 0.0379, 0.9612, 0.0379, 0.2704, 0.7288, 0.2704, 0.0379, 0.9612, 0.0379, 0.2704, 0.7288, 0.2704, 0.0379, 0.9612, 0.0379, 0.2704, 0.7288, 0.2704, 0.0379, 0.9612, 0.0379, 0.2704, 0.7288, 0.2704, 0.0379, 0.9612, 0.0379, 0.2704, 0.7288, 0.2704, 0.0379, 0.9612, 0.0379, 0.2704, 0.7288, 0.2704, 0.0379, 0.9612, 0.0379, 0.2704, 0.7288, 0.2704, 0.0379, 0.9612, 0.0379, 0.2704, 0.7288, 0.2704, 0.0379, 0.9612, 0.0379, 0.2704, 0.7288, 0.2704, 0.0379, 0.9612, 0.0379, 0.2704, 0.7288, 0.2704, 0.0379, 0.9612, 0.0379, 0.2704, 0.7288, 0.2704, 0.0379, 0.9612, 0.0379, 0.2704, 0.7288, 0.2704, 0.0379, 0.9612, 0.0379, 0.2704, 0.7288, 0.2704, 0.0379, 0.9612, 0.0379, 0.2704, 0.7288, 0.2704, 0.0379, 0.9612, 0.0379, 0.2704, 0.7288, 0.2704, 0.0379, 0.9612, 0.0379, 0.2704, 0.7288, 0.2704, 0.0379, 0.9612, 0.0379, 0.2704, 0.7288, 0.2704, 0.0379, 0.9612, 0.0379, 0.2704, 0.7288, 0.2704, 0.0379, 0.9612, 0.0379, 0.2704, 0.7288, 0.2704, 0.0379, 0.9612, 0.0379, 0.2704, 0.7288, 0.2704, 0.0379, 0.9612, 0.0379, 0.2704, 0.7288, 0.2704, 0.0379, 0.9612, 0.0379, 0.2704, 0.7288, 0.2704, 0.0379, 0.9612, 0.0379, 0.2704, 0.7288, 0.2704, 0.0379, 0.9612, 0.0379, 0.2704, 0.7288, 0.2704, 0.0379, 0.9612, 0.0379, 0.2704, 0.7288, 0.2704, 0.0379, 0.9612, 0.0379, 0.2704, 0.7288, 0.2704, 0.0379, 0.9612, 0.0379, 0.2704, 0.7288, 0.2704, 0.0379, 0.9612, 0.0379, 0.2704, 0.7288, 0.2704, 0.0379, 0.9612, 0.0379, 0.2704, 0.7288, 0.2704, 0.0379, 0.9612, 0.0379, 0.2704, 0.7288, 0.2704, 0.0379, 0.9612, 0.0379, 0.2704, 0.7288, 0.2704, 0.0379, 0.9612, 0.0379, 0.2704, 0.7288, 0.2704, 0.0379, 0.9612, 0.0379, 0.2704, 0.7288, 0.2704, 0.0379, 0.9612, 0.0379, 0.2704, 0.7288, 0.2704, 0.0379, 0.9612, 0.0379, 0.2704, 0.7288, 0.2704, 0.0379, 0.9612, 0.0379, 0.2704, 0.7288, 0.2704, 0.0379, 0.9612, 0.0379, 0.2704, 0.7288, 0.2704, 0.0379, 0.9612, 0.0379, 0.2704, 0.7288, 0.2704, 0.0379, 0.9612, 0.0379, 0.2704, 0.7288, 0.2704, 0.0379, 0.9612, 0.0379, 0.2704, 0.7288, 0.2704, 0.0379, 0.9612, 0.0379, 0.2704, 0.7288, 0.2704, 0.0379, 0.9612, 0.0379, 0.2704, 0.7288, 0.2704, 0.0379, 0.9612, 0.0379, 0.2704, 0.7288, 0.2704, 0.0379, 0.9612, 0.0379, 0.2704, 0.7288, 0.2704, 0.0379, 0.9612, 0.0379, 0.2704, 0.7288, 0.2704, 0.0379, 0.9612, 0.0379, 0.2704, 0.7288, 0.2704, 0.0379, 0.9612, 0.0379, 0.2704, 0.7288, 0.2704, 0.0379, 0.9612, 0.0379, 0.2704, 0.7288, 0.2704, 0.0379, 0.9612, 0.0379, 0.2704, 0.7288, 0.2704, 0.0379, 0.9612, 0.0379, 0.2704, 0.7288, 0.2704, 0.0379, 0.9612, 0.0379, 0.2704, 0.7288, 0.2704, 0.0379, 0.9612, 0.0379, 0.2704, 0.7288, 0.2704, 0.0379, 0.9612, 0.0379, 0.2704, 0.7288, 0.2704, 0.0379, 0.9612, 0.0379])
me_cube_161.materials.append(mat_armario_beige_001)
me_cube_161.materials.append(mat_plastico_negro_002)
me_cube_161.materials.append(mat_taronja)
me_cube_161.use_remesh_preserve_volume = False
me_cube_161.use_remesh_preserve_attributes = False
me_cube_161.use_mirror_vertex_groups = False
me_cube_161.update()
me_cube_026 = bpy.data.meshes.new('Cube.026')
me_cube_026.from_pydata([(-1.107, 0.001613, -0.4015), (-1.107, 0.01681, -0.4015), (0.7502, 0.01681, -0.4015), (0.7502, 0.001613, -0.4015), (0.7502, 0.01681, 0.4015), (-1.107, 0.01681, 0.4015), (-1.107, 0.001613, 0.4015), (0.7502, 0.001613, 0.4015), (0.7518, 0.01681, -0.3999), (0.7518, 0.01681, 0.3999), (0.7518, 0.001613, 0.3999), (0.7518, 0.001613, -0.3999), (0.7502, 3.915e-08, -0.3999), (0.7502, -3.915e-08, 0.3999), (-1.107, -3.915e-08, 0.3999), (-1.107, 3.915e-08, -0.3999), (-1.109, 0.001613, -0.3999), (-1.109, 0.001613, 0.3999), (-1.109, 0.01681, 0.3999), (-1.109, 0.01681, -0.3999), (-1.107, 0.01842, -0.3999), (-1.107, 0.01842, 0.3999), (0.7502, 0.01842, 0.3999), (0.7502, 0.01842, -0.3999)], [], [(0, 1, 2, 3), (4, 5, 6, 7), (8, 9, 10, 11), (12, 13, 14, 15), (16, 17, 18, 19), (20, 21, 22, 23), (1, 0, 16, 19), (2, 1, 20, 23), (2, 8, 11, 3), (0, 3, 12, 15), (4, 22, 21, 5), (5, 18, 17, 6), (7, 6, 14, 13), (7, 10, 9, 4), (9, 8, 23, 22), (10, 13, 12, 11), (15, 14, 17, 16), (18, 21, 20, 19), (0, 15, 16), (1, 19, 20), (2, 23, 8), (3, 11, 12), (4, 9, 22), (5, 21, 18), (6, 17, 14), (7, 13, 10)])
me_cube_026.materials.append(mat_cristal_limpio)
me_cube_026.use_remesh_preserve_volume = False
me_cube_026.use_remesh_preserve_attributes = False
me_cube_026.use_mirror_vertex_groups = False
me_cube_026.update()
me_cube_025 = bpy.data.meshes.new('Cube.025')
me_cube_025.from_pydata([(-0.4934, -0.07864, -0.1696), (-0.5131, -0.1329, -0.1696), (-0.5336, -0.1255, -0.1696), (-0.5138, -0.0712, -0.1696), (-0.4934, -0.07864, -0.1124), (-0.5131, -0.1329, -0.1124), (-0.5336, -0.1255, -0.1124), (-0.5138, -0.0712, -0.1124), (-0.3806, 0.233, -0.1124), (-0.3806, 0.233, -0.1696), (-0.4024, 0.233, -0.1696), (-0.4024, 0.233, -0.1124), (-0.4934, 0.5446, 0.5212), (-0.5138, 0.5372, -0.1124), (-0.5336, 0.5915, -0.1124), (-0.5131, 0.5989, -0.1124), (-0.4934, 0.5446, -0.1124), (-0.5138, 0.5372, -0.1696), (-0.5336, 0.5915, -0.1696), (-0.5131, 0.5989, -0.1696), (-0.4934, 0.5446, -0.1696), (-0.3611, 0.2221, -0.09785), (-0.4189, 0.2221, -0.09785), (-0.4189, 0.2439, -0.09785), (-0.3611, 0.2439, -0.1552), (-0.4189, 0.2439, -0.1552), (-0.4189, 0.2221, -0.1552), (-0.3611, 0.2221, -0.1552), (-0.3611, 0.2439, -0.09785), (1.067, 0.2439, -0.1552), (1.067, 0.2221, -0.1552), (1.067, 0.2221, -0.09785), (1.067, 0.2439, -0.09785), (1.125, 0.2439, -0.09785), (1.125, 0.2221, -0.09785), (1.125, 0.2221, -0.1552), (1.125, 0.2439, -0.1552), (1.199, 0.5446, -0.1696), (1.219, 0.5989, -0.1696), (1.239, 0.5915, -0.1696), (1.22, 0.5372, -0.1696), (1.199, 0.5446, -0.1124), (1.219, 0.5989, -0.1124), (1.239, 0.5915, -0.1124), (1.22, 0.5372, -0.1124), (1.108, 0.233, -0.1124), (1.108, 0.233, -0.1696), (1.087, 0.233, -0.1696), (1.087, 0.233, -0.1124), (1.199, -0.07864, -0.1124), (1.219, -0.1329, -0.1124), (1.239, -0.1255, -0.1124), (1.22, -0.0712, -0.1124), (1.22, -0.0712, -0.1696), (1.239, -0.1255, -0.1696), (1.219, -0.1329, -0.1696), (1.199, -0.07864, -0.1696), (1.199, -0.07864, 0.5784), (1.219, -0.1329, 0.5784), (1.239, -0.1255, 0.5784), (1.22, -0.0712, 0.5784), (1.199, -0.07864, 0.5212), (1.219, -0.1329, 0.5212), (1.239, -0.1255, 0.5212), (1.22, -0.0712, 0.5212), (1.087, 0.233, 0.5212), (1.087, 0.233, 0.5784), (1.108, 0.233, 0.5784), (1.108, 0.233, 0.5212), (1.22, 0.5372, 0.5212), (1.239, 0.5915, 0.5212), (1.219, 0.5989, 0.5212), (1.199, 0.5446, 0.5212), (1.22, 0.5372, 0.5784), (1.239, 0.5915, 0.5784), (1.219, 0.5989, 0.5784), (1.199, 0.5446, 0.5784), (1.125, 0.2439, 0.564), (1.125, 0.2221, 0.564), (1.125, 0.2221, 0.5067), (1.125, 0.2439, 0.5067), (1.067, 0.2439, 0.5067), (1.067, 0.2221, 0.5067), (1.067, 0.2221, 0.564), (1.067, 0.2439, 0.564), (-0.3611, 0.2439, 0.5067), (-0.3611, 0.2221, 0.5067), (-0.4189, 0.2439, 0.5067), (-0.4189, 0.2221, 0.5067), (-0.3611, 0.2221, 0.564), (-0.4189, 0.2221, 0.564), (-0.4189, 0.2439, 0.564), (-0.3611, 0.2439, 0.564), (-0.4934, 0.5446, 0.5784), (-0.5131, 0.5989, 0.5784), (-0.5336, 0.5915, 0.5784), (-0.5138, 0.5372, 0.5784), (-0.5131, 0.5989, 0.5212), (-0.5336, 0.5915, 0.5212), (-0.5138, 0.5372, 0.5212), (-0.4024, 0.233, 0.5212), (-0.4024, 0.233, 0.5784), (-0.3806, 0.233, 0.5784), (-0.3806, 0.233, 0.5212), (-0.5138, -0.0712, 0.5212), (-0.5336, -0.1255, 0.5212), (-0.5131, -0.1329, 0.5212), (-0.4934, -0.07864, 0.5212), (-0.5138, -0.0712, 0.5784), (-0.5336, -0.1255, 0.5784), (-0.5131, -0.1329, 0.5784), (-0.4934, -0.07864, 0.5784)], [], [(0, 3, 2, 1), (0, 1, 5, 4), (1, 2, 6, 5), (2, 3, 7, 6), (3, 10, 11, 7), (9, 0, 4, 8), (7, 11, 8, 4), (0, 9, 10, 3), (20, 9, 10, 17), (13, 11, 8, 16), (16, 8, 9, 20), (17, 10, 11, 13), (15, 97, 12, 16), (14, 98, 97, 15), (13, 99, 98, 14), (16, 12, 99, 13), (18, 17, 13, 14), (19, 18, 14, 15), (20, 19, 15, 16), (20, 17, 18, 19), (26, 22, 21, 27), (25, 23, 22, 26), (24, 28, 23, 25), (21, 28, 32, 31), (28, 24, 29, 32), (27, 21, 31, 30), (24, 27, 30, 29), (29, 32, 33, 36), (36, 33, 34, 35), (35, 34, 31, 30), (37, 40, 39, 38), (37, 38, 42, 41), (38, 39, 43, 42), (39, 40, 44, 43), (40, 46, 45, 44), (41, 48, 47, 37), (44, 45, 48, 41), (37, 47, 46, 40), (56, 47, 46, 53), (52, 45, 48, 49), (49, 48, 47, 56), (53, 46, 45, 52), (54, 53, 52, 51), (55, 54, 51, 50), (56, 55, 50, 49), (56, 53, 54, 55), (57, 60, 59, 58), (57, 58, 62, 61), (58, 59, 63, 62), (59, 60, 64, 63), (61, 49, 52, 64), (64, 52, 51, 63), (63, 51, 50, 62), (62, 50, 49, 61), (60, 67, 68, 64), (61, 65, 66, 57), (64, 68, 65, 61), (57, 66, 67, 60), (76, 66, 67, 73), (69, 68, 65, 72), (72, 65, 66, 76), (73, 67, 68, 69), (71, 42, 41, 72), (70, 43, 42, 71), (69, 44, 43, 70), (72, 41, 44, 69), (74, 73, 69, 70), (75, 74, 70, 71), (76, 75, 71, 72), (76, 73, 74, 75), (78, 79, 82, 83), (79, 34, 31, 82), (77, 80, 79, 78), (80, 33, 34, 79), (84, 81, 80, 77), (81, 32, 33, 80), (82, 31, 32, 81), (92, 89, 83, 84), (89, 86, 82, 83), (85, 92, 84, 81), (86, 85, 81, 82), (86, 21, 28, 85), (85, 28, 23, 87), (92, 85, 87, 91), (87, 23, 22, 88), (91, 87, 88, 90), (88, 22, 21, 86), (90, 88, 86, 89), (93, 96, 95, 94), (93, 94, 97, 12), (94, 95, 98, 97), (95, 96, 99, 98), (96, 101, 100, 99), (12, 103, 102, 93), (99, 100, 103, 12), (93, 102, 101, 96), (111, 102, 101, 108), (104, 100, 103, 107), (102, 111, 107, 103), (108, 101, 100, 104), (106, 5, 4, 107), (105, 6, 5, 106), (104, 7, 6, 105), (107, 4, 7, 104), (109, 108, 104, 105), (110, 109, 105, 106), (111, 110, 106, 107), (111, 108, 109, 110)])
me_cube_025.materials.append(mat_alumain)
me_cube_025.use_remesh_preserve_volume = False
me_cube_025.use_remesh_preserve_attributes = False
me_cube_025.use_mirror_vertex_groups = False
me_cube_025.update()

# ---- objects
ob_lamp_004 = bpy.data.objects.new('Lamp.004', light_lamp_014)
ob_plane_003 = bpy.data.objects.new('Plane.003', me_plane_026)
ob_camera = bpy.data.objects.new('Camera', cam_camera_005)
ob_floor = bpy.data.objects.new('floor', me_plane_010)
ob_oficina_armario = bpy.data.objects.new('oficina_armario', me_cube_161)
ob_cristal_mesapija = bpy.data.objects.new('Cristal_mesaPija', me_cube_026)
ob_patas_mesapija = bpy.data.objects.new('Patas_mesaPija', me_cube_025)

# ---- transforms, parenting, visibility, modifiers, constraints
ob_lamp_004.location = (2.737, -4.214, 2.074)
ob_lamp_004.rotation_euler = (1.571, -0.0, -0.0)
ob_lamp_004.lock_rotations_4d = False
ob_lamp_004.empty_display_type = 'ARROWS'
ob_lamp_004.color = (0.0, 0.0, 0.0, 1.0)
ob_lamp_004.lineart.crease_threshold = 0.0
ob_plane_003.location = (0.07384, -2.613, 3.469)
ob_plane_003.rotation_euler = (0.01477, -0.1725, 1.571)
ob_plane_003.scale = (1.498, 1.498, 1.498)
ob_plane_003.lock_rotations_4d = False
ob_plane_003.empty_display_type = 'ARROWS'
ob_plane_003.color = (0.0, 0.0, 0.0, 1.0)
ob_plane_003.lineart.crease_threshold = 0.0
ob_camera.location = (-2.033, -4.865, 1.021)
ob_camera.rotation_euler = (1.571, -7.59e-09, -0.4877)
ob_camera.lock_rotations_4d = False
ob_camera.empty_display_type = 'ARROWS'
ob_camera.color = (0.0, 0.0, 0.0, 1.0)
ob_camera.lineart.crease_threshold = 0.0
ob_floor.location = (-0.08331, -1.653, 0.0)
ob_floor.scale = (0.1, 0.1, 0.1)
ob_floor.lock_rotations_4d = False
ob_floor.empty_display_type = 'ARROWS'
ob_floor.color = (0.0, 0.0, 0.0, 1.0)
ob_floor.lineart.crease_threshold = 0.0
ob_oficina_armario.location = (-0.1762, -1.611, 0.6773)
ob_oficina_armario.rotation_euler = (1.571, -0.0, -0.0)
ob_oficina_armario.lock_rotations_4d = False
ob_oficina_armario.empty_display_type = 'ARROWS'
ob_oficina_armario.color = (0.0, 0.0, 0.0, 1.0)
ob_oficina_armario.lineart.crease_threshold = 0.0
ob_cristal_mesapija.location = (-71.72, 51.54, -7.219)
ob_cristal_mesapija.rotation_euler = (1.571, -0.0, -0.0)
ob_cristal_mesapija.scale = (10.0, 10.0, 10.0)
ob_cristal_mesapija.lock_rotations_4d = False
ob_cristal_mesapija.empty_display_type = 'ARROWS'
ob_cristal_mesapija.color = (0.0, 0.0, 0.0, 1.0)
ob_cristal_mesapija.lineart.crease_threshold = 0.0
ob_patas_mesapija.location = (-77.04, 49.21, -13.0)
ob_patas_mesapija.scale = (10.0, 10.0, 10.0)
ob_patas_mesapija.lock_rotations_4d = False
ob_patas_mesapija.empty_display_type = 'ARROWS'
ob_patas_mesapija.color = (0.0, 0.0, 0.0, 1.0)
ob_patas_mesapija.lineart.crease_threshold = 0.0

# ---- collection membership
col_collection_1.objects.link(ob_lamp_004)
col_collection_1.objects.link(ob_plane_003)
col_collection_1.objects.link(ob_camera)
col_collection_1.objects.link(ob_floor)
col_collection_1.objects.link(ob_oficina_armario)
col_collection_5.objects.link(ob_cristal_mesapija)
col_collection_5.objects.link(ob_patas_mesapija)

# ---- scene / render settings (as saved in the file)
scene.camera = ob_camera
scene.frame_start = 1; scene.frame_end = 250; scene.frame_set(1)
scene.render.engine = 'BLENDER_EEVEE_NEXT'
scene.render.image_settings.file_format = 'JPEG'
scene.render.image_settings.color_mode = 'RGB'
scene.render.image_settings.quality = 95
scene.render.image_settings.compression = 95
scene.render.resolution_x = 320
scene.render.resolution_y = 240
scene.render.pixel_aspect_x = 100.0
scene.render.pixel_aspect_y = 100.0
scene.render.fps = 25
scene.render.dither_intensity = 0.0
scene.render.border_min_x = 0.2874
scene.render.border_min_y = 0.2345
scene.render.border_max_x = 0.3633
scene.render.border_max_y = 0.3138
scene.render.use_compositing = False
scene.render.use_sequencer = False
scene.render.bake_margin = 2
scene.render.bake_bias = 0.0
scene.render.use_stamp_time = False
scene.render.use_stamp_date = False
scene.render.use_stamp_frame = False
scene.render.use_stamp_camera = False
scene.render.use_stamp_scene = False
scene.render.use_stamp_filename = False
scene.render.use_stamp_render_time = False
scene.render.stamp_font_size = 0
scene.cycles.use_denoising = False
scene.cycles.samples = 10
scene.cycles.sampling_pattern = 'TABULATED_SOBOL'
scene.cycles.light_sampling_threshold = 0.0
scene.cycles.use_adaptive_sampling = False
scene.cycles.use_light_tree = False
scene.cycles.blur_glossy = 0.0
scene.cycles.volume_bounces = 1
scene.cycles.pixel_filter_type = 'GAUSSIAN'
scene.cycles.sample_clamp_indirect = 0.0
scene.view_settings.view_transform = 'Raw'
bpy.context.view_layer.update()
